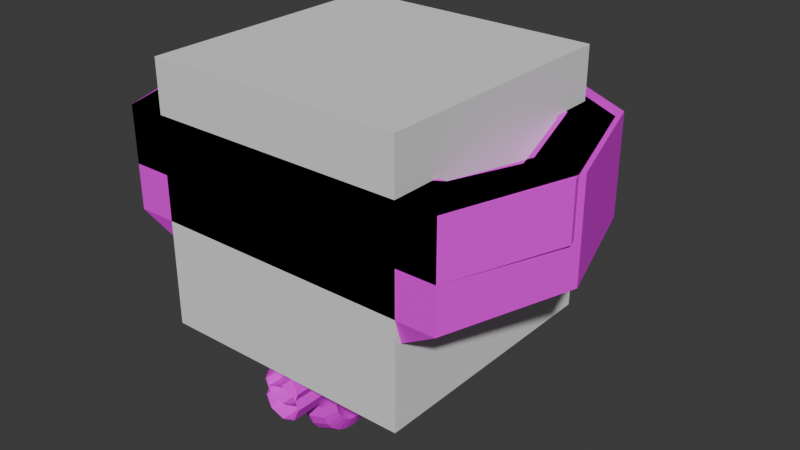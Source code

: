 # Source: sink.blend  (saved by Blender 4.2.66; exported with 4.5.12 LTS)
import bpy
from mathutils import Matrix  # noqa: F401  (used for matrix-valued properties, if any)

bpy.ops.wm.read_factory_settings(use_empty=True)
scene = bpy.context.scene
scene.name = 'Scene'

# ---- collections
col_references = bpy.data.collections.new('References'); scene.collection.children.link(col_references)
col_parts = bpy.data.collections.new('Parts'); scene.collection.children.link(col_parts)
col_export_ready = bpy.data.collections.new('Export Ready'); scene.collection.children.link(col_export_ready)

# ---- images (referenced by path relative to the original .blend; pixels are not part of the script)
import os
ASSET_DIR = os.environ.get("B2B_ASSET_DIR", "")  # directory of the original .blend (textures are referenced by path, not embedded)
HERE = os.path.dirname(os.path.abspath(__file__))  # packed textures are extracted next to this script under _unpacked/

def load_image(name, relpath, width, height, colorspace="sRGB"):
    """Load a texture the original file referenced (path relative to the .blend, or extracted next to this script)."""
    p = next((c for c in (os.path.join(HERE, relpath), os.path.join(ASSET_DIR, relpath)) if relpath and os.path.exists(c)), "")
    if p:
        img = bpy.data.images.load(p, check_existing=True)
        img.name = name
    else:  # same state as the original file: an image datablock whose file is absent (Cycles renders it pink)
        img = bpy.data.images.new(name, width, height)
        img.source = "FILE"
        img.filepath = "//" + (relpath or name)
    img.colorspace_settings.name = colorspace
    return img
img_pcity_common_palette_png = load_image('pcity_common_palette.png', 'pcity_common_palette.png', 1024, 1024, 'sRGB')
img_pcity_nodes_metal_png = load_image('pcity_nodes_metal.png', 'pcity_nodes_metal.png', 1024, 1024, 'sRGB')

# ---- materials (node trees are filled in below, after node groups)
mat_porcelain = bpy.data.materials.new('Porcelain')
mat_porcelain.alpha_threshold = 0.0
mat_porcelain.roughness = 0.5
mat_porcelain.line_color = (0.0, 0.0, 0.0, 1.0)
mat_metal = bpy.data.materials.new('Metal')

# ---- material node trees
mat_porcelain.use_nodes = True; mat_porcelain.node_tree.nodes.clear()
_N = mat_porcelain.node_tree.nodes; _L = mat_porcelain.node_tree.links
n0 = _N.new('ShaderNodeOutputMaterial'); n0.name = 'Material Output'; n0.location = (300, 300)
n1 = _N.new('ShaderNodeBsdfPrincipled'); n1.name = 'Principled BSDF'; n1.location = (10, 300)
n1.inputs[3].default_value = 1.45
n2 = _N.new('ShaderNodeTexImage'); n2.name = 'Image Texture'; n2.location = (-358, 162)
n2.image = img_pcity_common_palette_png
n2.interpolation = 'Closest'
_L.new(n1.outputs[0], n0.inputs[0])
_L.new(n2.outputs[0], n1.inputs[0])
n0.is_active_output = True
mat_metal.use_nodes = True; mat_metal.node_tree.nodes.clear()
_N = mat_metal.node_tree.nodes; _L = mat_metal.node_tree.links
n0 = _N.new('ShaderNodeBsdfPrincipled'); n0.name = 'Principled BSDF'; n0.location = (10, 300)
n1 = _N.new('ShaderNodeOutputMaterial'); n1.name = 'Material Output'; n1.location = (300, 300)
n2 = _N.new('ShaderNodeTexImage'); n2.name = 'Image Texture'; n2.location = (-383, 194)
n2.image = img_pcity_nodes_metal_png
_L.new(n0.outputs[0], n1.inputs[0])
_L.new(n2.outputs[0], n0.inputs[0])
n1.is_active_output = True

# ---- world
world_world = bpy.data.worlds.new('World'); scene.world = world_world
world_world.use_nodes = True; world_world.node_tree.nodes.clear()
_N = world_world.node_tree.nodes; _L = world_world.node_tree.links
n0 = _N.new('ShaderNodeOutputWorld'); n0.name = 'World Output'; n0.location = (300, 300)
n1 = _N.new('ShaderNodeBackground'); n1.name = 'Background'; n1.location = (10, 300)
n1.inputs[0].default_value = (0.05088, 0.05088, 0.05088, 1.0)
_L.new(n1.outputs[0], n0.inputs[0])
n0.is_active_output = True
world_world.color = (0.05088, 0.05088, 0.05088)
world_world.sun_shadow_jitter_overblur = 0.0

# ---- meshes
me_cube_001 = bpy.data.meshes.new('Cube.001')
me_cube_001.from_pydata([(-0.5, -0.5, -0.5), (-0.5, -0.5, 0.5), (-0.5, 0.5, -0.5), (-0.5, 0.5, 0.5), (0.5, -0.5, -0.5), (0.5, -0.5, 0.5), (0.5, 0.5, -0.5), (0.5, 0.5, 0.5)], [], [(0, 1, 3, 2), (2, 3, 7, 6), (6, 7, 5, 4), (4, 5, 1, 0), (2, 6, 4, 0), (7, 3, 1, 5)])
_uv = me_cube_001.uv_layers.new(name='UVMap')
_uv.uv.foreach_set('vector', [0.375, 0.0, 0.625, 0.0, 0.625, 0.25, 0.375, 0.25, 0.375, 0.25, 0.625, 0.25, 0.625, 0.5, 0.375, 0.5, 0.375, 0.5, 0.625, 0.5, 0.625, 0.75, 0.375, 0.75, 0.375, 0.75, 0.625, 0.75, 0.625, 1.0, 0.375, 1.0, 0.125, 0.5, 0.375, 0.5, 0.375, 0.75, 0.125, 0.75, 0.625, 0.5, 0.875, 0.5, 0.875, 0.75, 0.625, 0.75])
me_cube_001.update()
me_cube_002 = bpy.data.meshes.new('Cube.002')
me_cube_002.from_pydata([(0.2657, -0.4248, -0.3349), (0.2532, -0.0952, -0.06376), (0.2657, -0.1206, -0.3349), (0.2371, 0.209, -0.06376), (0.65, 0.5, -0.09007), (0.65, -0.5, -0.09007), (0.08858, 0.05863, -0.3349), (0.1726, 0.5689, 0.3), (0.08858, -0.4248, -0.3349), (0.2382, -0.3093, 0.3), (0.2167, -0.5, -0.09007), (0.2167, 0.7477, -0.09007), (0.3316, -0.2727, -0.3349), (0.6326, -0.006382, 0.3), (0.8112, 0.0, -0.09007), (0.05569, 0.05656, -0.09538), (0.08858, -0.1831, -0.3349), (0.2167, 0.7477, 0.3), (0.65, 0.5, 0.3), (0.8112, 0.0, 0.3), (0.65, -0.5, 0.3), (0.2167, -0.5, 0.3), (0.08087, 0.2983, -0.06376), (0.5091, 0.3766, 0.3), (0.2942, 0.03198, -0.06376), (0.5349, -0.3093, 0.3), (0.05569, -0.0403, -0.09538), (0.1316, 0.4464, 0.07334), (0.387, 0.3003, 0.07334), (0.4806, 0.0101, 0.07334), (0.4093, -0.2111, 0.07334), (0.1881, -0.2111, 0.07334), (0.1596, 0.1115, -0.06376), (0.1217, -0.0952, -0.06376), (0.07575, 0.008127, -0.09538), (0.0, 0.07662, -0.09538), (0.0, -0.06036, -0.09538), (0.0, 0.008127, -0.09538), (0.0, 0.05863, -0.3349), (0.0, 0.7477, 0.3), (0.0, -0.4248, -0.3349), (0.0, -0.5, 0.3), (0.0, -0.5, -0.09007), (0.0, 0.7477, -0.09007), (0.0, -0.1831, -0.3349), (0.0, 0.1115, -0.06376), (0.0, 0.5689, 0.3), (0.0, -0.3093, 0.3), (0.0, 0.2983, -0.06376), (0.0, -0.0952, -0.06376), (0.0, -0.2111, 0.07334), (0.0, 0.4464, 0.07334), (0.1407, 0.008127, -0.06376), (0.0946, 0.008127, -0.06376), (0.06689, -0.05877, -0.06376), (0.0, 0.1027, -0.06376), (0.06689, 0.07502, -0.06376), (0.0, -0.08647, -0.06376), (-0.2657, -0.4248, -0.3349), (-0.2532, -0.0952, -0.06376), (-0.2657, -0.1206, -0.3349), (-0.2371, 0.209, -0.06376), (-0.65, 0.5, -0.09007), (-0.65, -0.5, -0.09007), (-0.08858, 0.05863, -0.3349), (-0.1726, 0.5689, 0.3), (-0.08858, -0.4248, -0.3349), (-0.2382, -0.3093, 0.3), (-0.2167, -0.5, -0.09007), (-0.2167, 0.7477, -0.09007), (-0.3316, -0.2727, -0.3349), (-0.6326, -0.006382, 0.3), (-0.8112, 0.0, -0.09007), (-0.05569, 0.05656, -0.09538), (-0.08858, -0.1831, -0.3349), (-0.2167, 0.7477, 0.3), (-0.65, 0.5, 0.3), (-0.8112, 0.0, 0.3), (-0.65, -0.5, 0.3), (-0.2167, -0.5, 0.3), (-0.08087, 0.2983, -0.06376), (-0.5091, 0.3766, 0.3), (-0.2942, 0.03198, -0.06376), (-0.5349, -0.3093, 0.3), (-0.05569, -0.0403, -0.09538), (-0.1316, 0.4464, 0.07334), (-0.387, 0.3003, 0.07334), (-0.4806, 0.0101, 0.07334), (-0.4093, -0.2111, 0.07334), (-0.1881, -0.2111, 0.07334), (-0.1596, 0.1115, -0.06376), (-0.1217, -0.0952, -0.06376), (-0.07575, 0.008127, -0.09538), (-0.1407, 0.008127, -0.06376), (-0.0946, 0.008127, -0.06376), (-0.06689, -0.05877, -0.06376), (-0.06689, 0.07502, -0.06376)], [], [(11, 17, 18, 4), (12, 14, 5, 0), (14, 19, 20, 5), (6, 11, 4, 2), (38, 43, 11, 6), (0, 5, 10, 8), (44, 16, 8, 40), (24, 1, 30, 29), (5, 20, 21, 10), (43, 39, 17, 11), (38, 6, 16, 44), (3, 22, 32, 24), (2, 4, 14, 12), (6, 2, 12, 16), (4, 18, 19, 14), (7, 23, 18, 17), (29, 30, 25, 13), (46, 7, 17, 39), (25, 9, 21, 20), (23, 13, 19, 18), (27, 28, 23, 7), (16, 12, 0, 8), (51, 27, 7, 46), (30, 31, 9, 25), (28, 29, 13, 23), (3, 24, 29, 28), (1, 33, 31, 30), (48, 22, 27, 51), (13, 25, 20, 19), (22, 3, 28, 27), (56, 53, 52, 32), (54, 57, 49, 33), (34, 37, 36, 26), (15, 35, 37, 34), (33, 49, 50, 31), (31, 50, 47, 9), (9, 47, 41, 21), (22, 48, 45, 32), (10, 21, 41, 42), (8, 10, 42, 40), (45, 55, 56, 32), (52, 53, 54, 33), (34, 26, 54, 53), (35, 15, 56, 55), (15, 34, 53, 56), (26, 36, 57, 54), (1, 52, 33), (52, 24, 32), (24, 52, 1), (69, 62, 76, 75), (70, 58, 63, 72), (72, 63, 78, 77), (64, 60, 62, 69), (38, 64, 69, 43), (58, 66, 68, 63), (44, 40, 66, 74), (82, 87, 88, 59), (63, 68, 79, 78), (43, 69, 75, 39), (38, 44, 74, 64), (61, 82, 90, 80), (60, 70, 72, 62), (64, 74, 70, 60), (62, 72, 77, 76), (65, 75, 76, 81), (87, 71, 83, 88), (46, 39, 75, 65), (83, 78, 79, 67), (81, 76, 77, 71), (85, 65, 81, 86), (74, 66, 58, 70), (51, 46, 65, 85), (88, 83, 67, 89), (86, 81, 71, 87), (61, 86, 87, 82), (59, 88, 89, 91), (48, 51, 85, 80), (71, 77, 78, 83), (80, 85, 86, 61), (96, 90, 93, 94), (95, 91, 49, 57), (92, 84, 36, 37), (73, 92, 37, 35), (91, 89, 50, 49), (89, 67, 47, 50), (67, 79, 41, 47), (80, 90, 45, 48), (68, 42, 41, 79), (66, 40, 42, 68), (45, 90, 96, 55), (93, 91, 95, 94), (92, 94, 95, 84), (35, 55, 96, 73), (73, 96, 94, 92), (84, 95, 57, 36), (59, 91, 93), (93, 90, 82), (82, 59, 93)])
_uv = me_cube_002.uv_layers.new(name='UVMap')
_uv.uv.foreach_set('vector', [0.9674, 0.8814, 0.9675, 0.8812, 0.9677, 0.8814, 0.9675, 0.8815, 0.9673, 0.8817, 0.9676, 0.8816, 0.9675, 0.8818, 0.9673, 0.8818, 0.9676, 0.8816, 0.9678, 0.8817, 0.9676, 0.8819, 0.9675, 0.8818, 0.9673, 0.8816, 0.9674, 0.8814, 0.9675, 0.8815, 0.9673, 0.8817, 0.9672, 0.8816, 0.9673, 0.8814, 0.9674, 0.8814, 0.9673, 0.8816, 0.9673, 0.8818, 0.9675, 0.8818, 0.9673, 0.8819, 0.9672, 0.8818, 0.9672, 0.8817, 0.9672, 0.8817, 0.9672, 0.8818, 0.9672, 0.8818, 0.9702, 0.8818, 0.9702, 0.8828, 0.9684, 0.8822, 0.9685, 0.8817, 0.9675, 0.8818, 0.9676, 0.8819, 0.9674, 0.8821, 0.9673, 0.8819, 0.9673, 0.8814, 0.9673, 0.8812, 0.9675, 0.8812, 0.9674, 0.8814, 0.9672, 0.8816, 0.9673, 0.8816, 0.9672, 0.8817, 0.9672, 0.8817, 0.9695, 0.8806, 0.9683, 0.8798, 0.972, 0.8799, 0.9702, 0.8818, 0.9673, 0.8817, 0.9675, 0.8815, 0.9676, 0.8816, 0.9673, 0.8817, 0.9673, 0.8816, 0.9673, 0.8817, 0.9673, 0.8817, 0.9672, 0.8817, 0.9675, 0.8815, 0.9677, 0.8814, 0.9678, 0.8817, 0.9676, 0.8816, 0.9676, 0.8811, 0.9679, 0.8814, 0.9677, 0.8814, 0.9675, 0.8812, 0.9685, 0.8817, 0.9684, 0.8822, 0.9678, 0.882, 0.9679, 0.8817, 0.9673, 0.881, 0.9676, 0.8811, 0.9675, 0.8812, 0.9673, 0.8812, 0.9678, 0.882, 0.9676, 0.8823, 0.9674, 0.8821, 0.9676, 0.8819, 0.9679, 0.8814, 0.9679, 0.8817, 0.9678, 0.8817, 0.9677, 0.8814, 0.9678, 0.8807, 0.9683, 0.8812, 0.9679, 0.8814, 0.9676, 0.8811, 0.9672, 0.8817, 0.9673, 0.8817, 0.9673, 0.8818, 0.9672, 0.8818, 0.9674, 0.8806, 0.9678, 0.8807, 0.9676, 0.8811, 0.9673, 0.881, 0.9684, 0.8822, 0.9682, 0.8831, 0.9676, 0.8823, 0.9678, 0.882, 0.9683, 0.8812, 0.9685, 0.8817, 0.9679, 0.8817, 0.9679, 0.8814, 0.9695, 0.8806, 0.9702, 0.8818, 0.9685, 0.8817, 0.9683, 0.8812, 0.9702, 0.8828, 0.9721, 0.886, 0.9682, 0.8831, 0.9684, 0.8822, 0.9677, 0.8796, 0.9683, 0.8798, 0.9678, 0.8807, 0.9674, 0.8806, 0.9679, 0.8817, 0.9678, 0.882, 0.9676, 0.8819, 0.9678, 0.8817, 0.9683, 0.8798, 0.9695, 0.8806, 0.9683, 0.8812, 0.9678, 0.8807, 0.9804, 0.87, 0.9818, 0.8827, 0.9755, 0.8823, 0.972, 0.8799, 0.9771, 0.893, 0.9639, 0.8963, 0.9642, 0.8951, 0.9721, 0.886, 0.9832, 0.9803, 0.9703, 0.9761, 0.9755, 0.9666, 0.9837, 0.9728, 0.9766, 0.9857, 0.965, 0.9856, 0.9703, 0.9761, 0.9832, 0.9803, 0.9721, 0.886, 0.9642, 0.8951, 0.9668, 0.8836, 0.9682, 0.8831, 0.9682, 0.8831, 0.9668, 0.8836, 0.967, 0.8824, 0.9676, 0.8823, 0.9676, 0.8823, 0.967, 0.8824, 0.9671, 0.8821, 0.9674, 0.8821, 0.9683, 0.8798, 0.9677, 0.8796, 0.9712, 0.8636, 0.972, 0.8799, 0.9673, 0.8819, 0.9674, 0.8821, 0.9671, 0.8821, 0.9672, 0.8819, 0.9672, 0.8818, 0.9673, 0.8819, 0.9672, 0.8819, 0.9672, 0.8818, 0.9712, 0.8636, 0.9715, 0.8624, 0.9804, 0.87, 0.972, 0.8799, 0.9755, 0.8823, 0.9818, 0.8827, 0.9771, 0.893, 0.9721, 0.886, 0.9832, 0.9803, 0.9837, 0.9728, 0.9911, 0.9695, 0.9911, 0.9828, 0.965, 0.9856, 0.9766, 0.9857, 0.9786, 0.9921, 0.9615, 0.9919, 0.9766, 0.9857, 0.9832, 0.9803, 0.9911, 0.9828, 0.9786, 0.9921, 0.9837, 0.9728, 0.9755, 0.9666, 0.979, 0.9603, 0.9911, 0.9695, 0.9702, 0.8828, 0.9755, 0.8823, 0.9721, 0.886, 0.9755, 0.8823, 0.9702, 0.8818, 0.972, 0.8799, 0.9702, 0.8818, 0.9755, 0.8823, 0.9702, 0.8828, 0.9672, 0.8814, 0.967, 0.8814, 0.9668, 0.8813, 0.9672, 0.8812, 0.9671, 0.8817, 0.9671, 0.8817, 0.9669, 0.8817, 0.9669, 0.8816, 0.9669, 0.8816, 0.9669, 0.8817, 0.9667, 0.8818, 0.9667, 0.8815, 0.9672, 0.8816, 0.9671, 0.8816, 0.967, 0.8814, 0.9672, 0.8814, 0.9672, 0.8816, 0.9672, 0.8816, 0.9672, 0.8814, 0.9673, 0.8814, 0.9671, 0.8817, 0.9671, 0.8817, 0.967, 0.8818, 0.9669, 0.8817, 0.9672, 0.8817, 0.9672, 0.8818, 0.9671, 0.8817, 0.9672, 0.8817, 0.9643, 0.881, 0.9659, 0.8814, 0.9659, 0.8819, 0.9639, 0.882, 0.9669, 0.8817, 0.967, 0.8818, 0.9669, 0.8821, 0.9667, 0.8818, 0.9673, 0.8814, 0.9672, 0.8814, 0.9672, 0.8812, 0.9673, 0.8812, 0.9672, 0.8816, 0.9672, 0.8817, 0.9672, 0.8817, 0.9672, 0.8816, 0.9655, 0.88, 0.9643, 0.881, 0.9635, 0.8788, 0.9669, 0.8796, 0.9671, 0.8816, 0.9671, 0.8817, 0.9669, 0.8816, 0.967, 0.8814, 0.9672, 0.8816, 0.9672, 0.8817, 0.9671, 0.8817, 0.9671, 0.8816, 0.967, 0.8814, 0.9669, 0.8816, 0.9667, 0.8815, 0.9668, 0.8813, 0.9671, 0.8811, 0.9672, 0.8812, 0.9668, 0.8813, 0.9667, 0.8812, 0.9659, 0.8814, 0.9665, 0.8815, 0.9665, 0.8818, 0.9659, 0.8819, 0.9673, 0.881, 0.9673, 0.8812, 0.9672, 0.8812, 0.9671, 0.8811, 0.9665, 0.8818, 0.9667, 0.8818, 0.9669, 0.8821, 0.9666, 0.8822, 0.9667, 0.8812, 0.9668, 0.8813, 0.9667, 0.8815, 0.9665, 0.8815, 0.9671, 0.8806, 0.9671, 0.8811, 0.9667, 0.8812, 0.9663, 0.8809, 0.9672, 0.8817, 0.9671, 0.8817, 0.9671, 0.8817, 0.9671, 0.8817, 0.9674, 0.8806, 0.9673, 0.881, 0.9671, 0.8811, 0.9671, 0.8806, 0.9659, 0.8819, 0.9665, 0.8818, 0.9666, 0.8822, 0.9657, 0.8828, 0.9663, 0.8809, 0.9667, 0.8812, 0.9665, 0.8815, 0.9659, 0.8814, 0.9655, 0.88, 0.9663, 0.8809, 0.9659, 0.8814, 0.9643, 0.881, 0.9639, 0.882, 0.9659, 0.8819, 0.9657, 0.8828, 0.9607, 0.8846, 0.9677, 0.8796, 0.9674, 0.8806, 0.9671, 0.8806, 0.9669, 0.8796, 0.9665, 0.8815, 0.9667, 0.8815, 0.9667, 0.8818, 0.9665, 0.8818, 0.9669, 0.8796, 0.9671, 0.8806, 0.9663, 0.8809, 0.9655, 0.88, 0.9598, 0.8674, 0.9635, 0.8788, 0.9591, 0.8802, 0.953, 0.879, 0.953, 0.8898, 0.9607, 0.8846, 0.9642, 0.8951, 0.9639, 0.8963, 0.9574, 0.972, 0.964, 0.9665, 0.9755, 0.9666, 0.9703, 0.9761, 0.9569, 0.9794, 0.9574, 0.972, 0.9703, 0.9761, 0.965, 0.9856, 0.9607, 0.8846, 0.9657, 0.8828, 0.9668, 0.8836, 0.9642, 0.8951, 0.9657, 0.8828, 0.9666, 0.8822, 0.967, 0.8824, 0.9668, 0.8836, 0.9666, 0.8822, 0.9669, 0.8821, 0.9671, 0.8821, 0.967, 0.8824, 0.9669, 0.8796, 0.9635, 0.8788, 0.9712, 0.8636, 0.9677, 0.8796, 0.967, 0.8818, 0.9672, 0.8819, 0.9671, 0.8821, 0.9669, 0.8821, 0.9671, 0.8817, 0.9672, 0.8818, 0.9672, 0.8819, 0.967, 0.8818, 0.9712, 0.8636, 0.9635, 0.8788, 0.9598, 0.8674, 0.9715, 0.8624, 0.9591, 0.8802, 0.9607, 0.8846, 0.953, 0.8898, 0.953, 0.879, 0.9574, 0.972, 0.9495, 0.9694, 0.9619, 0.9602, 0.964, 0.9665, 0.965, 0.9856, 0.9615, 0.9919, 0.9495, 0.9827, 0.9569, 0.9794, 0.9569, 0.9794, 0.9495, 0.9827, 0.9495, 0.9694, 0.9574, 0.972, 0.964, 0.9665, 0.9619, 0.9602, 0.979, 0.9603, 0.9755, 0.9666, 0.9639, 0.882, 0.9607, 0.8846, 0.9591, 0.8802, 0.9591, 0.8802, 0.9635, 0.8788, 0.9643, 0.881, 0.9643, 0.881, 0.9639, 0.882, 0.9591, 0.8802])
me_cube_002.materials.append(mat_porcelain)
me_cube_002.update()
me_cube_003 = bpy.data.meshes.new('Cube.003')
me_cube_003.from_pydata([(0.05569, -0.05376, -0.3349), (0.05569, -0.1506, -0.3349), (0.07575, -0.1022, -0.3349), (0.0, -0.0337, -0.3349), (0.0, -0.1707, -0.3349), (0.0, -0.1707, -0.6992), (0.0, -0.0337, -0.6992), (0.07575, -0.1022, -0.6992), (0.05569, -0.1506, -0.6992), (0.05569, -0.05376, -0.6992), (0.0, -0.1719, -0.7086), (0.0, -0.03961, -0.7441), (0.07575, -0.1058, -0.7264), (0.05569, -0.1525, -0.7138), (0.05569, -0.05898, -0.7389), (0.0, -0.1756, -0.7174), (0.0, -0.05693, -0.7859), (0.07575, -0.1162, -0.7517), (0.05569, -0.1582, -0.7275), (0.05569, -0.07431, -0.7759), (0.0, -0.1814, -0.725), (0.0, -0.0845, -0.8218), (0.07575, -0.1329, -0.7734), (0.05569, -0.1672, -0.7392), (0.05569, -0.09868, -0.8077), (0.0, -0.1889, -0.7308), (0.0, -0.1204, -0.8494), (0.07575, -0.1547, -0.7901), (0.05569, -0.1789, -0.7482), (0.05569, -0.1304, -0.832), (0.0, -0.1977, -0.7344), (0.0, -0.1623, -0.8667), (0.07575, -0.18, -0.8006), (0.05569, -0.1925, -0.7538), (0.05569, -0.1674, -0.8474), (0.0, -0.2071, -0.7357), (0.0, -0.2071, -0.8726), (0.07575, -0.2071, -0.8042), (0.05569, -0.2071, -0.7557), (0.05569, -0.2071, -0.8526), (0.0, -0.2166, -0.7344), (0.0, -0.252, -0.8667), (0.07575, -0.2343, -0.8006), (0.05569, -0.2218, -0.7538), (0.05569, -0.2468, -0.8474), (0.0, -0.2254, -0.7308), (0.0, -0.2939, -0.8494), (0.07575, -0.2596, -0.7901), (0.05569, -0.2354, -0.7482), (0.05569, -0.2838, -0.832), (0.0, -0.2329, -0.725), (0.0, -0.3298, -0.8218), (0.07575, -0.2814, -0.7734), (0.05569, -0.2471, -0.7392), (0.05569, -0.3156, -0.8077), (0.0, -0.2387, -0.7174), (0.0, -0.3574, -0.7859), (0.07575, -0.298, -0.7517), (0.05569, -0.2561, -0.7275), (0.05569, -0.34, -0.7759), (0.0, -0.2424, -0.7086), (0.0, -0.3747, -0.7441), (0.07575, -0.3085, -0.7264), (0.05569, -0.2617, -0.7138), (0.05569, -0.3553, -0.7389), (0.0, -0.2436, -0.6992), (0.0, -0.3806, -0.6992), (0.07575, -0.3121, -0.6992), (0.05569, -0.2637, -0.6992), (0.05569, -0.3605, -0.6992), (0.0, -0.2449, -0.6796), (0.0, -0.3807, -0.6975), (0.07575, -0.3128, -0.6885), (0.05569, -0.2648, -0.6822), (0.05569, -0.3608, -0.6949), (0.0, -0.2487, -0.6603), (0.0, -0.381, -0.6958), (0.07575, -0.3149, -0.678), (0.05569, -0.2681, -0.6655), (0.05569, -0.3617, -0.6906), (0.0, -0.255, -0.6417), (0.0, -0.3816, -0.6941), (0.07575, -0.3183, -0.6679), (0.05569, -0.2736, -0.6494), (0.05569, -0.3631, -0.6865), (0.0, -0.2637, -0.6241), (0.0, -0.3824, -0.6926), (0.07575, -0.3231, -0.6583), (0.05569, -0.2811, -0.6341), (0.05569, -0.365, -0.6826), (0.0, -0.2747, -0.6078), (0.0, -0.3833, -0.6911), (0.07575, -0.329, -0.6495), (0.05569, -0.2906, -0.62), (0.05569, -0.3674, -0.6789), (0.0, -0.2876, -0.593), (0.0, -0.3845, -0.6898), (0.07575, -0.336, -0.6414), (0.05569, -0.3018, -0.6072), (0.05569, -0.3703, -0.6757), (0.0, -0.3024, -0.58), (0.0, -0.3858, -0.6887), (0.07575, -0.3441, -0.6344), (0.05569, -0.3146, -0.5959), (0.05569, -0.3736, -0.6728), (0.0, -0.3187, -0.5691), (0.0, -0.3872, -0.6877), (0.07575, -0.353, -0.6284), (0.05569, -0.3288, -0.5865), (0.05569, -0.3772, -0.6704), (0.0, -0.3363, -0.5604), (0.0, -0.3888, -0.687), (0.07575, -0.3626, -0.6237), (0.05569, -0.344, -0.579), (0.05569, -0.3811, -0.6684), (0.0, -0.355, -0.5541), (0.0, -0.3904, -0.6864), (0.07575, -0.3727, -0.6203), (0.05569, -0.3601, -0.5735), (0.05569, -0.3852, -0.667), (0.0, -0.3742, -0.5503), (0.0, -0.3921, -0.6861), (0.07575, -0.3832, -0.6182), (0.05569, -0.3768, -0.5702), (0.05569, -0.3895, -0.6662), (0.0, -0.3938, -0.549), (0.0, -0.3938, -0.686), (0.07575, -0.3938, -0.6175), (0.05569, -0.3938, -0.569), (0.05569, -0.3938, -0.6659), (0.0, -0.5, -0.549), (0.0, -0.5, -0.686), (0.07575, -0.5, -0.6175), (0.05569, -0.5, -0.569), (0.05569, -0.5, -0.6659), (-0.05569, -0.05376, -0.3349), (-0.05569, -0.1506, -0.3349), (-0.07575, -0.1022, -0.3349), (-0.07575, -0.1022, -0.6992), (-0.05569, -0.1506, -0.6992), (-0.05569, -0.05376, -0.6992), (-0.07575, -0.1058, -0.7264), (-0.05569, -0.1525, -0.7138), (-0.05569, -0.05898, -0.7389), (-0.07575, -0.1162, -0.7517), (-0.05569, -0.1582, -0.7275), (-0.05569, -0.07431, -0.7759), (-0.07575, -0.1329, -0.7734), (-0.05569, -0.1672, -0.7392), (-0.05569, -0.09868, -0.8077), (-0.07575, -0.1547, -0.7901), (-0.05569, -0.1789, -0.7482), (-0.05569, -0.1304, -0.832), (-0.07575, -0.18, -0.8006), (-0.05569, -0.1925, -0.7538), (-0.05569, -0.1674, -0.8474), (-0.07575, -0.2071, -0.8042), (-0.05569, -0.2071, -0.7557), (-0.05569, -0.2071, -0.8526), (-0.07575, -0.2343, -0.8006), (-0.05569, -0.2218, -0.7538), (-0.05569, -0.2468, -0.8474), (-0.07575, -0.2596, -0.7901), (-0.05569, -0.2354, -0.7482), (-0.05569, -0.2838, -0.832), (-0.07575, -0.2814, -0.7734), (-0.05569, -0.2471, -0.7392), (-0.05569, -0.3156, -0.8077), (-0.07575, -0.298, -0.7517), (-0.05569, -0.2561, -0.7275), (-0.05569, -0.34, -0.7759), (-0.07575, -0.3085, -0.7264), (-0.05569, -0.2617, -0.7138), (-0.05569, -0.3553, -0.7389), (-0.07575, -0.3121, -0.6992), (-0.05569, -0.2637, -0.6992), (-0.05569, -0.3605, -0.6992), (-0.07575, -0.3128, -0.6885), (-0.05569, -0.2648, -0.6822), (-0.05569, -0.3608, -0.6949), (-0.07575, -0.3149, -0.678), (-0.05569, -0.2681, -0.6655), (-0.05569, -0.3617, -0.6906), (-0.07575, -0.3183, -0.6679), (-0.05569, -0.2736, -0.6494), (-0.05569, -0.3631, -0.6865), (-0.07575, -0.3231, -0.6583), (-0.05569, -0.2811, -0.6341), (-0.05569, -0.365, -0.6826), (-0.07575, -0.329, -0.6495), (-0.05569, -0.2906, -0.62), (-0.05569, -0.3674, -0.6789), (-0.07575, -0.336, -0.6414), (-0.05569, -0.3018, -0.6072), (-0.05569, -0.3703, -0.6757), (-0.07575, -0.3441, -0.6344), (-0.05569, -0.3146, -0.5959), (-0.05569, -0.3736, -0.6728), (-0.07575, -0.353, -0.6284), (-0.05569, -0.3288, -0.5865), (-0.05569, -0.3772, -0.6704), (-0.07575, -0.3626, -0.6237), (-0.05569, -0.344, -0.579), (-0.05569, -0.3811, -0.6684), (-0.07575, -0.3727, -0.6203), (-0.05569, -0.3601, -0.5735), (-0.05569, -0.3852, -0.667), (-0.07575, -0.3832, -0.6182), (-0.05569, -0.3768, -0.5702), (-0.05569, -0.3895, -0.6662), (-0.07575, -0.3938, -0.6175), (-0.05569, -0.3938, -0.569), (-0.05569, -0.3938, -0.6659), (-0.07575, -0.5, -0.6175), (-0.05569, -0.5, -0.569), (-0.05569, -0.5, -0.6659)], [], [(8, 7, 12, 13), (7, 9, 14, 12), (2, 0, 9, 7), (1, 2, 7, 8), (4, 1, 8, 5), (0, 3, 6, 9), (13, 12, 17, 18), (12, 14, 19, 17), (5, 8, 13, 10), (9, 6, 11, 14), (19, 16, 21, 24), (10, 13, 18, 15), (14, 11, 16, 19), (23, 22, 27, 28), (17, 19, 24, 22), (18, 17, 22, 23), (15, 18, 23, 20), (27, 29, 34, 32), (20, 23, 28, 25), (24, 21, 26, 29), (22, 24, 29, 27), (30, 33, 38, 35), (28, 27, 32, 33), (25, 28, 33, 30), (29, 26, 31, 34), (37, 39, 44, 42), (34, 31, 36, 39), (32, 34, 39, 37), (33, 32, 37, 38), (44, 41, 46, 49), (40, 43, 48, 45), (38, 37, 42, 43), (35, 38, 43, 40), (39, 36, 41, 44), (48, 47, 52, 53), (47, 49, 54, 52), (42, 44, 49, 47), (43, 42, 47, 48), (54, 51, 56, 59), (50, 53, 58, 55), (45, 48, 53, 50), (49, 46, 51, 54), (58, 57, 62, 63), (57, 59, 64, 62), (52, 54, 59, 57), (53, 52, 57, 58), (64, 61, 66, 69), (60, 63, 68, 65), (55, 58, 63, 60), (59, 56, 61, 64), (68, 67, 72, 73), (67, 69, 74, 72), (62, 64, 69, 67), (63, 62, 67, 68), (74, 71, 76, 79), (65, 68, 73, 70), (69, 66, 71, 74), (78, 77, 82, 83), (72, 74, 79, 77), (73, 72, 77, 78), (70, 73, 78, 75), (82, 84, 89, 87), (75, 78, 83, 80), (79, 76, 81, 84), (77, 79, 84, 82), (85, 88, 93, 90), (83, 82, 87, 88), (80, 83, 88, 85), (84, 81, 86, 89), (92, 94, 99, 97), (89, 86, 91, 94), (87, 89, 94, 92), (88, 87, 92, 93), (99, 96, 101, 104), (95, 98, 103, 100), (93, 92, 97, 98), (90, 93, 98, 95), (94, 91, 96, 99), (103, 102, 107, 108), (102, 104, 109, 107), (97, 99, 104, 102), (98, 97, 102, 103), (109, 106, 111, 114), (105, 108, 113, 110), (100, 103, 108, 105), (104, 101, 106, 109), (113, 112, 117, 118), (112, 114, 119, 117), (107, 109, 114, 112), (108, 107, 112, 113), (119, 116, 121, 124), (115, 118, 123, 120), (110, 113, 118, 115), (114, 111, 116, 119), (123, 122, 127, 128), (122, 124, 129, 127), (117, 119, 124, 122), (118, 117, 122, 123), (120, 123, 128, 125), (124, 121, 126, 129), (127, 129, 134, 132), (128, 127, 132, 133), (125, 128, 133, 130), (129, 126, 131, 134), (139, 142, 141, 138), (138, 141, 143, 140), (137, 138, 140, 135), (136, 139, 138, 137), (4, 5, 139, 136), (135, 140, 6, 3), (142, 145, 144, 141), (141, 144, 146, 143), (5, 10, 142, 139), (140, 143, 11, 6), (146, 149, 21, 16), (10, 15, 145, 142), (143, 146, 16, 11), (148, 151, 150, 147), (144, 147, 149, 146), (145, 148, 147, 144), (15, 20, 148, 145), (150, 153, 155, 152), (20, 25, 151, 148), (149, 152, 26, 21), (147, 150, 152, 149), (30, 35, 157, 154), (151, 154, 153, 150), (25, 30, 154, 151), (152, 155, 31, 26), (156, 159, 161, 158), (155, 158, 36, 31), (153, 156, 158, 155), (154, 157, 156, 153), (161, 164, 46, 41), (40, 45, 163, 160), (157, 160, 159, 156), (35, 40, 160, 157), (158, 161, 41, 36), (163, 166, 165, 162), (162, 165, 167, 164), (159, 162, 164, 161), (160, 163, 162, 159), (167, 170, 56, 51), (50, 55, 169, 166), (45, 50, 166, 163), (164, 167, 51, 46), (169, 172, 171, 168), (168, 171, 173, 170), (165, 168, 170, 167), (166, 169, 168, 165), (173, 176, 66, 61), (60, 65, 175, 172), (55, 60, 172, 169), (170, 173, 61, 56), (175, 178, 177, 174), (174, 177, 179, 176), (171, 174, 176, 173), (172, 175, 174, 171), (179, 182, 76, 71), (65, 70, 178, 175), (176, 179, 71, 66), (181, 184, 183, 180), (177, 180, 182, 179), (178, 181, 180, 177), (70, 75, 181, 178), (183, 186, 188, 185), (75, 80, 184, 181), (182, 185, 81, 76), (180, 183, 185, 182), (85, 90, 190, 187), (184, 187, 186, 183), (80, 85, 187, 184), (185, 188, 86, 81), (189, 192, 194, 191), (188, 191, 91, 86), (186, 189, 191, 188), (187, 190, 189, 186), (194, 197, 101, 96), (95, 100, 196, 193), (190, 193, 192, 189), (90, 95, 193, 190), (191, 194, 96, 91), (196, 199, 198, 195), (195, 198, 200, 197), (192, 195, 197, 194), (193, 196, 195, 192), (200, 203, 111, 106), (105, 110, 202, 199), (100, 105, 199, 196), (197, 200, 106, 101), (202, 205, 204, 201), (201, 204, 206, 203), (198, 201, 203, 200), (199, 202, 201, 198), (206, 209, 121, 116), (115, 120, 208, 205), (110, 115, 205, 202), (203, 206, 116, 111), (208, 211, 210, 207), (207, 210, 212, 209), (204, 207, 209, 206), (205, 208, 207, 204), (120, 125, 211, 208), (209, 212, 126, 121), (210, 213, 215, 212), (211, 214, 213, 210), (125, 130, 214, 211), (212, 215, 131, 126)])
_uv = me_cube_003.uv_layers.new(name='UVMap')
_uv.uv.foreach_set('vector', [0.1682, 0.4861, 0.2287, 0.4679, 0.2352, 0.4988, 0.1691, 0.5053, 0.2287, 0.4679, 0.2847, 0.4485, 0.2928, 0.4917, 0.2352, 0.4988, 0.1336, 0.4356, 0.07096, 0.4356, 0.07096, 0.0002104, 0.1336, 0.0002104, 0.1963, 0.4356, 0.1336, 0.4356, 0.1336, 0.0002104, 0.1963, 0.0002104, 0.267, 0.4356, 0.1963, 0.4356, 0.1963, 0.0002104, 0.267, 0.0002104, 0.07096, 0.4356, 0.0002104, 0.4356, 0.0002105, 0.0002104, 0.07096, 0.0002104, 0.1691, 0.5053, 0.2352, 0.4988, 0.2358, 0.5308, 0.167, 0.5254, 0.2352, 0.4988, 0.2928, 0.4917, 0.2939, 0.5338, 0.2358, 0.5308, 0.09315, 0.4828, 0.1682, 0.4861, 0.1691, 0.5053, 0.09209, 0.4948, 0.2847, 0.4485, 0.3493, 0.436, 0.3566, 0.4858, 0.2928, 0.4917, 0.2939, 0.5338, 0.3578, 0.5369, 0.3514, 0.588, 0.2884, 0.5753, 0.09209, 0.4948, 0.1691, 0.5053, 0.167, 0.5254, 0.08989, 0.5066, 0.2928, 0.4917, 0.3566, 0.4858, 0.3578, 0.5369, 0.2939, 0.5338, 0.1619, 0.5458, 0.2309, 0.5627, 0.2215, 0.594, 0.154, 0.5658, 0.2358, 0.5308, 0.2939, 0.5338, 0.2884, 0.5753, 0.2309, 0.5627, 0.167, 0.5254, 0.2358, 0.5308, 0.2309, 0.5627, 0.1619, 0.5458, 0.08989, 0.5066, 0.167, 0.5254, 0.1619, 0.5458, 0.08643, 0.5182, 0.2215, 0.594, 0.2761, 0.6153, 0.258, 0.6533, 0.2066, 0.6236, 0.08643, 0.5182, 0.1619, 0.5458, 0.154, 0.5658, 0.08148, 0.5293, 0.2884, 0.5753, 0.3514, 0.588, 0.3369, 0.6379, 0.2761, 0.6153, 0.2309, 0.5627, 0.2884, 0.5753, 0.2761, 0.6153, 0.2215, 0.594, 0.07543, 0.5399, 0.1438, 0.5851, 0.131, 0.603, 0.06815, 0.5498, 0.154, 0.5658, 0.2215, 0.594, 0.2066, 0.6236, 0.1438, 0.5851, 0.08148, 0.5293, 0.154, 0.5658, 0.1438, 0.5851, 0.07543, 0.5399, 0.2761, 0.6153, 0.3369, 0.6379, 0.3149, 0.685, 0.258, 0.6533, 0.1875, 0.6507, 0.2341, 0.6882, 0.2049, 0.7192, 0.1645, 0.6746, 0.258, 0.6533, 0.3149, 0.685, 0.2857, 0.7285, 0.2341, 0.6882, 0.2066, 0.6236, 0.258, 0.6533, 0.2341, 0.6882, 0.1875, 0.6507, 0.1438, 0.5851, 0.2066, 0.6236, 0.1875, 0.6507, 0.131, 0.603, 0.2049, 0.7192, 0.25, 0.7674, 0.2084, 0.8006, 0.171, 0.7454, 0.05954, 0.5585, 0.1158, 0.6194, 0.09803, 0.6327, 0.05006, 0.5664, 0.131, 0.603, 0.1875, 0.6507, 0.1645, 0.6746, 0.1158, 0.6194, 0.06815, 0.5498, 0.131, 0.603, 0.1158, 0.6194, 0.05954, 0.5585, 0.2341, 0.6882, 0.2857, 0.7285, 0.25, 0.7674, 0.2049, 0.7192, 0.09803, 0.6327, 0.1381, 0.6947, 0.1087, 0.7104, 0.07937, 0.6442, 0.1381, 0.6947, 0.171, 0.7454, 0.133, 0.7661, 0.1087, 0.7104, 0.1645, 0.6746, 0.2049, 0.7192, 0.171, 0.7454, 0.1381, 0.6947, 0.1158, 0.6194, 0.1645, 0.6746, 0.1381, 0.6947, 0.09803, 0.6327, 0.133, 0.7661, 0.1615, 0.8271, 0.1104, 0.8463, 0.09157, 0.7805, 0.03966, 0.5729, 0.07937, 0.6442, 0.0595, 0.652, 0.02866, 0.5783, 0.05006, 0.5664, 0.09803, 0.6327, 0.07937, 0.6442, 0.03966, 0.5729, 0.171, 0.7454, 0.2084, 0.8006, 0.1615, 0.8271, 0.133, 0.7661, 0.0595, 0.652, 0.077, 0.7211, 0.04402, 0.726, 0.03952, 0.6574, 0.077, 0.7211, 0.09157, 0.7805, 0.04732, 0.788, 0.04402, 0.726, 0.1087, 0.7104, 0.133, 0.7661, 0.09157, 0.7805, 0.077, 0.7211, 0.07937, 0.6442, 0.1087, 0.7104, 0.077, 0.7211, 0.0595, 0.652, 0.04732, 0.788, 0.05622, 0.8575, 0.0002104, 0.8608, 0.0002104, 0.788, 0.01725, 0.5822, 0.03952, 0.6574, 0.01991, 0.6595, 0.00539, 0.5851, 0.02866, 0.5783, 0.0595, 0.652, 0.03952, 0.6574, 0.01725, 0.5822, 0.09157, 0.7805, 0.1104, 0.8463, 0.05622, 0.8575, 0.04732, 0.788, 0.8202, 0.748, 0.7937, 0.6897, 0.8054, 0.6841, 0.8374, 0.7371, 0.7937, 0.6897, 0.7724, 0.6301, 0.7765, 0.6271, 0.8054, 0.6841, 0.04402, 0.726, 0.04732, 0.788, 0.0002104, 0.788, 0.0106, 0.7246, 0.03952, 0.6574, 0.04402, 0.726, 0.0106, 0.7246, 0.01991, 0.6595, 0.7765, 0.6271, 0.723, 0.5855, 0.7241, 0.584, 0.7805, 0.6237, 0.8625, 0.8077, 0.8202, 0.748, 0.8374, 0.7371, 0.8821, 0.7929, 0.7724, 0.6301, 0.7218, 0.587, 0.723, 0.5855, 0.7765, 0.6271, 0.8531, 0.7254, 0.8162, 0.6773, 0.8262, 0.6693, 0.8674, 0.7128, 0.8054, 0.6841, 0.7765, 0.6271, 0.7805, 0.6237, 0.8162, 0.6773, 0.8374, 0.7371, 0.8054, 0.6841, 0.8162, 0.6773, 0.8531, 0.7254, 0.8821, 0.7929, 0.8374, 0.7371, 0.8531, 0.7254, 0.9004, 0.777, 0.8262, 0.6693, 0.7843, 0.6197, 0.788, 0.6153, 0.8352, 0.6603, 0.9004, 0.777, 0.8531, 0.7254, 0.8674, 0.7128, 0.9176, 0.7601, 0.7805, 0.6237, 0.7241, 0.584, 0.7251, 0.5824, 0.7843, 0.6197, 0.8162, 0.6773, 0.7805, 0.6237, 0.7843, 0.6197, 0.8262, 0.6693, 0.9333, 0.7421, 0.8802, 0.6992, 0.8917, 0.6846, 0.9476, 0.7231, 0.8674, 0.7128, 0.8262, 0.6693, 0.8352, 0.6603, 0.8802, 0.6992, 0.9176, 0.7601, 0.8674, 0.7128, 0.8802, 0.6992, 0.9333, 0.7421, 0.7843, 0.6197, 0.7251, 0.5824, 0.726, 0.5809, 0.788, 0.6153, 0.8433, 0.6504, 0.7912, 0.6105, 0.7942, 0.6053, 0.8503, 0.6398, 0.788, 0.6153, 0.726, 0.5809, 0.7268, 0.5794, 0.7912, 0.6105, 0.8352, 0.6603, 0.788, 0.6153, 0.7912, 0.6105, 0.8433, 0.6504, 0.8802, 0.6992, 0.8352, 0.6603, 0.8433, 0.6504, 0.8917, 0.6846, 0.7942, 0.6053, 0.7275, 0.5779, 0.728, 0.5764, 0.7967, 0.5997, 0.9604, 0.7029, 0.9015, 0.669, 0.9098, 0.6528, 0.9716, 0.6817, 0.8917, 0.6846, 0.8433, 0.6504, 0.8503, 0.6398, 0.9015, 0.669, 0.9476, 0.7231, 0.8917, 0.6846, 0.9015, 0.669, 0.9604, 0.7029, 0.7912, 0.6105, 0.7268, 0.5794, 0.7275, 0.5779, 0.7942, 0.6053, 0.9098, 0.6528, 0.8562, 0.6285, 0.861, 0.6166, 0.9167, 0.6358, 0.8562, 0.6285, 0.7967, 0.5997, 0.7988, 0.5939, 0.861, 0.6166, 0.8503, 0.6398, 0.7942, 0.6053, 0.7967, 0.5997, 0.8562, 0.6285, 0.9015, 0.669, 0.8503, 0.6398, 0.8562, 0.6285, 0.9098, 0.6528, 0.7988, 0.5939, 0.7285, 0.5748, 0.7289, 0.5733, 0.8004, 0.5879, 0.981, 0.6595, 0.9167, 0.6358, 0.9223, 0.6184, 0.9886, 0.6364, 0.9716, 0.6817, 0.9098, 0.6528, 0.9167, 0.6358, 0.981, 0.6595, 0.7967, 0.5997, 0.728, 0.5764, 0.7285, 0.5748, 0.7988, 0.5939, 0.9223, 0.6184, 0.8646, 0.6043, 0.8669, 0.5917, 0.9263, 0.6004, 0.8646, 0.6043, 0.8004, 0.5879, 0.8017, 0.5817, 0.8669, 0.5917, 0.861, 0.6166, 0.7988, 0.5939, 0.8004, 0.5879, 0.8646, 0.6043, 0.9167, 0.6358, 0.861, 0.6166, 0.8646, 0.6043, 0.9223, 0.6184, 0.8017, 0.5817, 0.7292, 0.5718, 0.7294, 0.5703, 0.8025, 0.5755, 0.9943, 0.6127, 0.9263, 0.6004, 0.9288, 0.5819, 0.9981, 0.5885, 0.9886, 0.6364, 0.9223, 0.6184, 0.9263, 0.6004, 0.9943, 0.6127, 0.8004, 0.5879, 0.7289, 0.5733, 0.7292, 0.5718, 0.8017, 0.5817, 0.9288, 0.5819, 0.8679, 0.5788, 0.8676, 0.5659, 0.9296, 0.563, 0.8679, 0.5788, 0.8025, 0.5755, 0.8027, 0.5692, 0.8676, 0.5659, 0.8669, 0.5917, 0.8017, 0.5817, 0.8025, 0.5755, 0.8679, 0.5788, 0.9263, 0.6004, 0.8669, 0.5917, 0.8679, 0.5788, 0.9288, 0.5819, 0.9981, 0.5885, 0.9288, 0.5819, 0.9296, 0.563, 0.9998, 0.564, 0.8025, 0.5755, 0.7294, 0.5703, 0.7296, 0.5688, 0.8027, 0.5692, 0.8676, 0.5659, 0.8027, 0.5692, 0.8007, 0.4382, 0.8646, 0.4369, 0.9296, 0.563, 0.8676, 0.5659, 0.8646, 0.4369, 0.9284, 0.436, 0.9998, 0.564, 0.9296, 0.563, 0.9284, 0.436, 0.9998, 0.436, 0.8027, 0.5692, 0.7296, 0.5688, 0.7284, 0.4388, 0.8007, 0.4382, 0.7043, 0.6218, 0.6853, 0.6244, 0.6799, 0.5586, 0.7113, 0.5595, 0.7113, 0.5595, 0.6799, 0.5586, 0.6768, 0.501, 0.7205, 0.5013, 0.4008, 0.4356, 0.4008, 0.0002104, 0.4635, 0.0002104, 0.4635, 0.4356, 0.3382, 0.4356, 0.3382, 0.0002104, 0.4008, 0.0002104, 0.4008, 0.4356, 0.2674, 0.4356, 0.2674, 0.0002104, 0.3382, 0.0002104, 0.3382, 0.4356, 0.4635, 0.4356, 0.4635, 0.0002104, 0.5342, 0.0002104, 0.5342, 0.4356, 0.6853, 0.6244, 0.6659, 0.6301, 0.6486, 0.5637, 0.6799, 0.5586, 0.6799, 0.5586, 0.6486, 0.5637, 0.6354, 0.5074, 0.6768, 0.501, 0.7214, 0.6947, 0.7098, 0.698, 0.6853, 0.6244, 0.7043, 0.6218, 0.7205, 0.5013, 0.6768, 0.501, 0.6714, 0.4376, 0.7214, 0.436, 0.6354, 0.5074, 0.5958, 0.52, 0.5724, 0.4606, 0.6213, 0.4454, 0.7098, 0.698, 0.6986, 0.7023, 0.6659, 0.6301, 0.6853, 0.6244, 0.6768, 0.501, 0.6354, 0.5074, 0.6213, 0.4454, 0.6714, 0.4376, 0.6468, 0.6388, 0.6285, 0.6502, 0.5894, 0.5888, 0.6183, 0.5741, 0.6486, 0.5637, 0.6183, 0.5741, 0.5958, 0.52, 0.6354, 0.5074, 0.6659, 0.6301, 0.6468, 0.6388, 0.6183, 0.5741, 0.6486, 0.5637, 0.6986, 0.7023, 0.6879, 0.7078, 0.6468, 0.6388, 0.6659, 0.6301, 0.5894, 0.5888, 0.5632, 0.6086, 0.5248, 0.5634, 0.5588, 0.5391, 0.6879, 0.7078, 0.6779, 0.7148, 0.6285, 0.6502, 0.6468, 0.6388, 0.5958, 0.52, 0.5588, 0.5391, 0.5262, 0.4834, 0.5724, 0.4606, 0.6183, 0.5741, 0.5894, 0.5888, 0.5588, 0.5391, 0.5958, 0.52, 0.6687, 0.7227, 0.6604, 0.7317, 0.5961, 0.6799, 0.6111, 0.6635, 0.6285, 0.6502, 0.6111, 0.6635, 0.5632, 0.6086, 0.5894, 0.5888, 0.6779, 0.7148, 0.6687, 0.7227, 0.6111, 0.6635, 0.6285, 0.6502, 0.5588, 0.5391, 0.5248, 0.5634, 0.4838, 0.5132, 0.5262, 0.4834, 0.5402, 0.6321, 0.5204, 0.6587, 0.4696, 0.6272, 0.4946, 0.5929, 0.5248, 0.5634, 0.4946, 0.5929, 0.4461, 0.5493, 0.4838, 0.5132, 0.5632, 0.6086, 0.5402, 0.6321, 0.4946, 0.5929, 0.5248, 0.5634, 0.6111, 0.6635, 0.5961, 0.6799, 0.5402, 0.6321, 0.5632, 0.6086, 0.4696, 0.6272, 0.4496, 0.6651, 0.3888, 0.6378, 0.4142, 0.5912, 0.6532, 0.7417, 0.6474, 0.7524, 0.5732, 0.718, 0.5834, 0.6982, 0.5961, 0.6799, 0.5834, 0.6982, 0.5204, 0.6587, 0.5402, 0.6321, 0.6604, 0.7317, 0.6532, 0.7417, 0.5834, 0.6982, 0.5961, 0.6799, 0.4946, 0.5929, 0.4696, 0.6272, 0.4142, 0.5912, 0.4461, 0.5493, 0.5732, 0.718, 0.5659, 0.7385, 0.4951, 0.7204, 0.5054, 0.6885, 0.5054, 0.6885, 0.4951, 0.7204, 0.4358, 0.7063, 0.4496, 0.6651, 0.5204, 0.6587, 0.5054, 0.6885, 0.4496, 0.6651, 0.4696, 0.6272, 0.5834, 0.6982, 0.5732, 0.718, 0.5054, 0.6885, 0.5204, 0.6587, 0.4358, 0.7063, 0.4286, 0.7499, 0.3601, 0.7425, 0.3705, 0.6886, 0.643, 0.7638, 0.6399, 0.7756, 0.5617, 0.7595, 0.5659, 0.7385, 0.6474, 0.7524, 0.643, 0.7638, 0.5659, 0.7385, 0.5732, 0.718, 0.4496, 0.6651, 0.4358, 0.7063, 0.3705, 0.6886, 0.3888, 0.6378, 0.5617, 0.7595, 0.5605, 0.7799, 0.4912, 0.7877, 0.4902, 0.7538, 0.4902, 0.7538, 0.4912, 0.7877, 0.4289, 0.7952, 0.4286, 0.7499, 0.4951, 0.7204, 0.4902, 0.7538, 0.4286, 0.7499, 0.4358, 0.7063, 0.5659, 0.7385, 0.5617, 0.7595, 0.4902, 0.7538, 0.4951, 0.7204, 0.4289, 0.7952, 0.437, 0.8422, 0.3646, 0.8547, 0.3582, 0.7984, 0.6382, 0.7875, 0.6376, 0.7996, 0.5621, 0.7996, 0.5605, 0.7799, 0.6399, 0.7756, 0.6382, 0.7875, 0.5605, 0.7799, 0.5617, 0.7595, 0.4286, 0.7499, 0.4289, 0.7952, 0.3582, 0.7984, 0.3601, 0.7425, 0.6324, 0.0603, 0.6498, 0.07118, 0.618, 0.1247, 0.6062, 0.1192, 0.6062, 0.1192, 0.618, 0.1247, 0.5898, 0.1817, 0.5857, 0.1787, 0.4912, 0.7877, 0.4986, 0.8208, 0.437, 0.8422, 0.4289, 0.7952, 0.5605, 0.7799, 0.5621, 0.7996, 0.4986, 0.8208, 0.4912, 0.7877, 0.5898, 0.1817, 0.5938, 0.1852, 0.5369, 0.2244, 0.5358, 0.2229, 0.675, 0.0002104, 0.6946, 0.01508, 0.6498, 0.07118, 0.6324, 0.0603, 0.5857, 0.1787, 0.5898, 0.1817, 0.5358, 0.2229, 0.5346, 0.2214, 0.6657, 0.08284, 0.68, 0.0955, 0.6388, 0.1395, 0.6288, 0.1315, 0.618, 0.1247, 0.6288, 0.1315, 0.5938, 0.1852, 0.5898, 0.1817, 0.6498, 0.07118, 0.6657, 0.08284, 0.6288, 0.1315, 0.618, 0.1247, 0.6946, 0.01508, 0.7131, 0.03095, 0.6657, 0.08284, 0.6498, 0.07118, 0.6388, 0.1395, 0.6479, 0.1485, 0.601, 0.1937, 0.5975, 0.1892, 0.7131, 0.03095, 0.7303, 0.0479, 0.68, 0.0955, 0.6657, 0.08284, 0.5938, 0.1852, 0.5975, 0.1892, 0.5379, 0.2259, 0.5369, 0.2244, 0.6288, 0.1315, 0.6388, 0.1395, 0.5975, 0.1892, 0.5938, 0.1852, 0.7461, 0.06606, 0.7605, 0.08531, 0.7042, 0.1238, 0.6927, 0.1094, 0.68, 0.0955, 0.6927, 0.1094, 0.6479, 0.1485, 0.6388, 0.1395, 0.7303, 0.0479, 0.7461, 0.06606, 0.6927, 0.1094, 0.68, 0.0955, 0.5975, 0.1892, 0.601, 0.1937, 0.5388, 0.2275, 0.5379, 0.2259, 0.6561, 0.1584, 0.6631, 0.1691, 0.6071, 0.2038, 0.6042, 0.1986, 0.601, 0.1937, 0.6042, 0.1986, 0.5396, 0.229, 0.5388, 0.2275, 0.6479, 0.1485, 0.6561, 0.1584, 0.6042, 0.1986, 0.601, 0.1937, 0.6927, 0.1094, 0.7042, 0.1238, 0.6561, 0.1584, 0.6479, 0.1485, 0.6071, 0.2038, 0.6096, 0.2093, 0.5408, 0.2321, 0.5402, 0.2306, 0.7733, 0.1057, 0.7845, 0.127, 0.7225, 0.1557, 0.7138, 0.1395, 0.7042, 0.1238, 0.7138, 0.1395, 0.6631, 0.1691, 0.6561, 0.1584, 0.7605, 0.08531, 0.7733, 0.1057, 0.7138, 0.1395, 0.7042, 0.1238, 0.6042, 0.1986, 0.6071, 0.2038, 0.5402, 0.2306, 0.5396, 0.229, 0.7225, 0.1557, 0.7293, 0.1727, 0.6738, 0.1922, 0.669, 0.1804, 0.669, 0.1804, 0.6738, 0.1922, 0.6117, 0.2151, 0.6096, 0.2093, 0.6631, 0.1691, 0.669, 0.1804, 0.6096, 0.2093, 0.6071, 0.2038, 0.7138, 0.1395, 0.7225, 0.1557, 0.669, 0.1804, 0.6631, 0.1691, 0.6117, 0.2151, 0.6133, 0.2211, 0.5417, 0.2353, 0.5413, 0.2337, 0.7938, 0.1493, 0.8014, 0.1724, 0.735, 0.1902, 0.7293, 0.1727, 0.7845, 0.127, 0.7938, 0.1493, 0.7293, 0.1727, 0.7225, 0.1557, 0.6096, 0.2093, 0.6117, 0.2151, 0.5413, 0.2337, 0.5408, 0.2321, 0.735, 0.1902, 0.739, 0.2082, 0.6797, 0.2172, 0.6774, 0.2045, 0.6774, 0.2045, 0.6797, 0.2172, 0.6146, 0.2272, 0.6133, 0.2211, 0.6738, 0.1922, 0.6774, 0.2045, 0.6133, 0.2211, 0.6117, 0.2151, 0.7293, 0.1727, 0.735, 0.1902, 0.6774, 0.2045, 0.6738, 0.1922, 0.6146, 0.2272, 0.6154, 0.2334, 0.5423, 0.2384, 0.5421, 0.2368, 0.807, 0.1961, 0.8106, 0.2202, 0.7415, 0.2267, 0.739, 0.2082, 0.8014, 0.1724, 0.807, 0.1961, 0.739, 0.2082, 0.735, 0.1902, 0.6133, 0.2211, 0.6146, 0.2272, 0.5421, 0.2368, 0.5417, 0.2353, 0.7415, 0.2267, 0.7421, 0.2456, 0.6803, 0.2428, 0.6807, 0.23, 0.6807, 0.23, 0.6803, 0.2428, 0.6155, 0.2396, 0.6154, 0.2334, 0.6797, 0.2172, 0.6807, 0.23, 0.6154, 0.2334, 0.6146, 0.2272, 0.739, 0.2082, 0.7415, 0.2267, 0.6807, 0.23, 0.6797, 0.2172, 0.8106, 0.2202, 0.8123, 0.2447, 0.7421, 0.2456, 0.7415, 0.2267, 0.6154, 0.2334, 0.6155, 0.2396, 0.5425, 0.2399, 0.5423, 0.2384, 0.6803, 0.2428, 0.6773, 0.3717, 0.6135, 0.3704, 0.6155, 0.2396, 0.7421, 0.2456, 0.7411, 0.3724, 0.6773, 0.3717, 0.6803, 0.2428, 0.8123, 0.2447, 0.8123, 0.3724, 0.7411, 0.3724, 0.7421, 0.2456, 0.6155, 0.2396, 0.6135, 0.3704, 0.5413, 0.3697, 0.5425, 0.2399])
me_cube_003.materials.append(mat_metal)
me_cube_003.update()
me_cube_006 = bpy.data.meshes.new('Cube.006')
me_cube_006.from_pydata([(0.05569, -0.05376, -0.2699), (0.05569, -0.1506, -0.2699), (0.07575, -0.1022, -0.2699), (0.0, -0.0337, -0.2699), (0.0, -0.1707, -0.2699), (0.0, -0.1707, -0.6342), (0.0, -0.0337, -0.6342), (0.07575, -0.1022, -0.6342), (0.05569, -0.1506, -0.6342), (0.05569, -0.05376, -0.6342), (0.0, -0.1719, -0.6436), (0.0, -0.03961, -0.6791), (0.07575, -0.1058, -0.6614), (0.05569, -0.1525, -0.6488), (0.05569, -0.05898, -0.6739), (0.0, -0.1756, -0.6524), (0.0, -0.05693, -0.7209), (0.07575, -0.1162, -0.6867), (0.05569, -0.1582, -0.6625), (0.05569, -0.07431, -0.7109), (0.0, -0.1814, -0.66), (0.0, -0.0845, -0.7568), (0.07575, -0.1329, -0.7084), (0.05569, -0.1672, -0.6742), (0.05569, -0.09868, -0.7426), (0.0, -0.1889, -0.6658), (0.0, -0.1204, -0.7844), (0.07575, -0.1547, -0.7251), (0.05569, -0.1789, -0.6831), (0.05569, -0.1304, -0.767), (0.0, -0.1977, -0.6694), (0.0, -0.1623, -0.8017), (0.07575, -0.18, -0.7356), (0.05569, -0.1925, -0.6888), (0.05569, -0.1674, -0.7823), (0.0, -0.2071, -0.6707), (0.0, -0.2071, -0.8076), (0.07575, -0.2071, -0.7391), (0.05569, -0.2071, -0.6907), (0.05569, -0.2071, -0.7876), (0.0, -0.2166, -0.6694), (0.0, -0.252, -0.8017), (0.07575, -0.2343, -0.7356), (0.05569, -0.2218, -0.6888), (0.05569, -0.2468, -0.7823), (0.0, -0.2254, -0.6658), (0.0, -0.2939, -0.7844), (0.07575, -0.2596, -0.7251), (0.05569, -0.2354, -0.6831), (0.05569, -0.2838, -0.767), (0.0, -0.2329, -0.66), (0.0, -0.3298, -0.7568), (0.07575, -0.2814, -0.7084), (0.05569, -0.2471, -0.6742), (0.05569, -0.3156, -0.7426), (0.0, -0.2387, -0.6524), (0.0, -0.3574, -0.7209), (0.07575, -0.298, -0.6867), (0.05569, -0.2561, -0.6625), (0.05569, -0.34, -0.7109), (0.0, -0.2424, -0.6436), (0.0, -0.3747, -0.6791), (0.07575, -0.3085, -0.6614), (0.05569, -0.2617, -0.6488), (0.05569, -0.3553, -0.6739), (0.0, -0.2436, -0.6342), (0.0, -0.3806, -0.6342), (0.07575, -0.3121, -0.6342), (0.05569, -0.2637, -0.6342), (0.05569, -0.3605, -0.6342), (0.0, -0.2449, -0.6146), (0.0, -0.3807, -0.6325), (0.07575, -0.3128, -0.6235), (0.05569, -0.2648, -0.6172), (0.05569, -0.3608, -0.6298), (0.0, -0.2487, -0.5953), (0.0, -0.381, -0.6308), (0.07575, -0.3149, -0.613), (0.05569, -0.2681, -0.6005), (0.05569, -0.3617, -0.6256), (0.0, -0.255, -0.5767), (0.0, -0.3816, -0.6291), (0.07575, -0.3183, -0.6029), (0.05569, -0.2736, -0.5844), (0.05569, -0.3631, -0.6214), (0.0, -0.2637, -0.5591), (0.0, -0.3824, -0.6276), (0.07575, -0.3231, -0.5933), (0.05569, -0.2811, -0.5691), (0.05569, -0.365, -0.6175), (0.0, -0.2747, -0.5427), (0.0, -0.3833, -0.6261), (0.07575, -0.329, -0.5844), (0.05569, -0.2906, -0.555), (0.05569, -0.3674, -0.6139), (0.0, -0.2876, -0.528), (0.0, -0.3845, -0.6248), (0.07575, -0.336, -0.5764), (0.05569, -0.3018, -0.5422), (0.05569, -0.3703, -0.6106), (0.0, -0.3024, -0.515), (0.0, -0.3858, -0.6237), (0.07575, -0.3441, -0.5694), (0.05569, -0.3146, -0.5309), (0.05569, -0.3736, -0.6078), (0.0, -0.3187, -0.5041), (0.0, -0.3872, -0.6227), (0.07575, -0.353, -0.5634), (0.05569, -0.3288, -0.5215), (0.05569, -0.3772, -0.6054), (0.0, -0.3363, -0.4954), (0.0, -0.3888, -0.622), (0.07575, -0.3626, -0.5587), (0.05569, -0.344, -0.5139), (0.05569, -0.3811, -0.6034), (0.0, -0.355, -0.4891), (0.0, -0.3904, -0.6214), (0.07575, -0.3727, -0.5552), (0.05569, -0.3601, -0.5085), (0.05569, -0.3852, -0.602), (0.0, -0.3742, -0.4853), (0.0, -0.3921, -0.6211), (0.07575, -0.3832, -0.5532), (0.05569, -0.3768, -0.5051), (0.05569, -0.3895, -0.6012), (0.0, -0.3938, -0.484), (0.0, -0.3938, -0.621), (0.07575, -0.3938, -0.5525), (0.05569, -0.3938, -0.504), (0.05569, -0.3938, -0.6009), (0.0, -0.5, -0.484), (0.0, -0.5, -0.621), (0.07575, -0.5, -0.5525), (0.05569, -0.5, -0.504), (0.05569, -0.5, -0.6009), (-0.05569, -0.05376, -0.2699), (-0.05569, -0.1506, -0.2699), (-0.07575, -0.1022, -0.2699), (-0.07575, -0.1022, -0.6342), (-0.05569, -0.1506, -0.6342), (-0.05569, -0.05376, -0.6342), (-0.07575, -0.1058, -0.6614), (-0.05569, -0.1525, -0.6488), (-0.05569, -0.05898, -0.6739), (-0.07575, -0.1162, -0.6867), (-0.05569, -0.1582, -0.6625), (-0.05569, -0.07431, -0.7109), (-0.07575, -0.1329, -0.7084), (-0.05569, -0.1672, -0.6742), (-0.05569, -0.09868, -0.7426), (-0.07575, -0.1547, -0.7251), (-0.05569, -0.1789, -0.6831), (-0.05569, -0.1304, -0.767), (-0.07575, -0.18, -0.7356), (-0.05569, -0.1925, -0.6888), (-0.05569, -0.1674, -0.7823), (-0.07575, -0.2071, -0.7391), (-0.05569, -0.2071, -0.6907), (-0.05569, -0.2071, -0.7876), (-0.07575, -0.2343, -0.7356), (-0.05569, -0.2218, -0.6888), (-0.05569, -0.2468, -0.7823), (-0.07575, -0.2596, -0.7251), (-0.05569, -0.2354, -0.6831), (-0.05569, -0.2838, -0.767), (-0.07575, -0.2814, -0.7084), (-0.05569, -0.2471, -0.6742), (-0.05569, -0.3156, -0.7426), (-0.07575, -0.298, -0.6867), (-0.05569, -0.2561, -0.6625), (-0.05569, -0.34, -0.7109), (-0.07575, -0.3085, -0.6614), (-0.05569, -0.2617, -0.6488), (-0.05569, -0.3553, -0.6739), (-0.07575, -0.3121, -0.6342), (-0.05569, -0.2637, -0.6342), (-0.05569, -0.3605, -0.6342), (-0.07575, -0.3128, -0.6235), (-0.05569, -0.2648, -0.6172), (-0.05569, -0.3608, -0.6298), (-0.07575, -0.3149, -0.613), (-0.05569, -0.2681, -0.6005), (-0.05569, -0.3617, -0.6256), (-0.07575, -0.3183, -0.6029), (-0.05569, -0.2736, -0.5844), (-0.05569, -0.3631, -0.6214), (-0.07575, -0.3231, -0.5933), (-0.05569, -0.2811, -0.5691), (-0.05569, -0.365, -0.6175), (-0.07575, -0.329, -0.5844), (-0.05569, -0.2906, -0.555), (-0.05569, -0.3674, -0.6139), (-0.07575, -0.336, -0.5764), (-0.05569, -0.3018, -0.5422), (-0.05569, -0.3703, -0.6106), (-0.07575, -0.3441, -0.5694), (-0.05569, -0.3146, -0.5309), (-0.05569, -0.3736, -0.6078), (-0.07575, -0.353, -0.5634), (-0.05569, -0.3288, -0.5215), (-0.05569, -0.3772, -0.6054), (-0.07575, -0.3626, -0.5587), (-0.05569, -0.344, -0.5139), (-0.05569, -0.3811, -0.6034), (-0.07575, -0.3727, -0.5552), (-0.05569, -0.3601, -0.5085), (-0.05569, -0.3852, -0.602), (-0.07575, -0.3832, -0.5532), (-0.05569, -0.3768, -0.5051), (-0.05569, -0.3895, -0.6012), (-0.07575, -0.3938, -0.5525), (-0.05569, -0.3938, -0.504), (-0.05569, -0.3938, -0.6009), (-0.07575, -0.5, -0.5525), (-0.05569, -0.5, -0.504), (-0.05569, -0.5, -0.6009), (0.2657, -0.4248, -0.2699), (0.2532, -0.0952, -0.06376), (0.2657, -0.1777, -0.2699), (0.2371, 0.209, -0.06376), (0.65, 0.4429, 0.08335), (0.65, -0.5, 0.08335), (0.08858, 0.001572, -0.2699), (0.1726, 0.5118, 0.3), (0.08858, -0.4248, -0.2699), (0.2167, -0.5, 0.08335), (0.2167, 0.6907, 0.08335), (0.3316, -0.3298, -0.2699), (0.6326, -0.06344, 0.3), (0.8112, -0.05706, 0.08335), (0.05569, 0.05656, -0.09538), (0.08858, -0.1831, -0.2699), (0.2167, 0.6907, 0.3), (0.65, 0.4429, 0.3), (0.8112, -0.05706, 0.3), (0.65, -0.5, 0.3), (0.2167, -0.5, 0.3), (0.08087, 0.2983, -0.06376), (0.5091, 0.3195, 0.3), (0.2942, 0.03198, -0.06376), (0.5349, -0.3093, 0.3), (0.05569, -0.0403, -0.09538), (0.1316, 0.4464, 0.07334), (0.387, 0.3003, 0.07334), (0.4806, 0.0101, 0.07334), (0.4093, -0.2111, 0.07334), (0.1596, 0.1115, -0.06376), (0.1217, -0.0952, -0.06376), (0.07575, 0.008127, -0.09538), (0.0, 0.07662, -0.09538), (0.0, -0.06036, -0.09538), (0.0, 0.008127, -0.09538), (0.0, 0.001572, -0.2699), (0.0, 0.6907, 0.3), (0.0, -0.4248, -0.2699), (0.0, -0.5, 0.3), (0.0, -0.5, 0.08335), (0.0, 0.6907, 0.08335), (0.0, -0.1831, -0.2699), (0.0, 0.1115, -0.06376), (0.0, 0.5118, 0.3), (0.0, 0.2983, -0.06376), (0.0, -0.0952, -0.06376), (0.0, 0.4464, 0.07334), (0.1407, 0.008127, -0.06376), (0.0946, 0.008127, -0.06376), (0.06689, -0.05877, -0.06376), (0.0, 0.1027, -0.06376), (0.06689, 0.07502, -0.06376), (0.0, -0.08647, -0.06376), (-0.2657, -0.4248, -0.2699), (-0.2532, -0.0952, -0.06376), (-0.2657, -0.1777, -0.2699), (-0.2371, 0.209, -0.06376), (-0.65, 0.4429, 0.08335), (-0.65, -0.5, 0.08335), (-0.08858, 0.001572, -0.2699), (-0.1726, 0.5118, 0.3), (-0.08858, -0.4248, -0.2699), (-0.2167, -0.5, 0.08335), (-0.2167, 0.6907, 0.08335), (-0.3316, -0.3298, -0.2699), (-0.6326, -0.06344, 0.3), (-0.8112, -0.05706, 0.08335), (-0.05569, 0.05656, -0.09538), (-0.08858, -0.1831, -0.2699), (-0.2167, 0.6907, 0.3), (-0.65, 0.4429, 0.3), (-0.8112, -0.05706, 0.3), (-0.65, -0.5, 0.3), (-0.2167, -0.5, 0.3), (-0.08087, 0.2983, -0.06376), (-0.5091, 0.3195, 0.3), (-0.2942, 0.03198, -0.06376), (-0.5349, -0.3093, 0.3), (-0.05569, -0.0403, -0.09538), (-0.1316, 0.4464, 0.07334), (-0.387, 0.3003, 0.07334), (-0.4806, 0.0101, 0.07334), (-0.4093, -0.2111, 0.07334), (-0.1596, 0.1115, -0.06376), (-0.1217, -0.0952, -0.06376), (-0.07575, 0.008127, -0.09538), (-0.1407, 0.008127, -0.06376), (-0.0946, 0.008127, -0.06376), (-0.06689, -0.05877, -0.06376), (-0.06689, 0.07502, -0.06376), (0.03455, -0.2593, 0.1944), (0.0278, -0.2761, 0.2328), (4.812e-08, -0.2559, 0.1865), (4.264e-09, -0.2795, 0.2407), (-0.03455, -0.2593, 0.1944), (-0.0278, -0.2761, 0.2328), (0.1881, -0.2072, 0.07508), (0.2382, -0.3061, 0.3014), (-2.984e-10, -0.2072, 0.07508), (1.169e-09, -0.3061, 0.3014), (-0.1881, -0.2072, 0.07508), (-0.2382, -0.3061, 0.3014), (0.03455, -0.2802, 0.1851), (0.0278, -0.294, 0.2248), (9.701e-09, -0.2753, 0.1779), (-3.612e-08, -0.2993, 0.2319), (-0.03455, -0.2802, 0.1851), (-0.0278, -0.294, 0.2248), (0.02429, -0.2886, 0.1375), (0.02744, -0.3268, 0.1205), (5.468e-09, -0.2807, 0.141), (7.117e-11, -0.3347, 0.117), (-0.02429, -0.2886, 0.1375), (-0.02744, -0.3268, 0.1205)], [], [(8, 7, 12, 13), (7, 9, 14, 12), (2, 0, 9, 7), (1, 2, 7, 8), (4, 1, 8, 5), (0, 3, 6, 9), (13, 12, 17, 18), (12, 14, 19, 17), (5, 8, 13, 10), (9, 6, 11, 14), (19, 16, 21, 24), (10, 13, 18, 15), (14, 11, 16, 19), (23, 22, 27, 28), (17, 19, 24, 22), (18, 17, 22, 23), (15, 18, 23, 20), (27, 29, 34, 32), (20, 23, 28, 25), (24, 21, 26, 29), (22, 24, 29, 27), (30, 33, 38, 35), (28, 27, 32, 33), (25, 28, 33, 30), (29, 26, 31, 34), (37, 39, 44, 42), (34, 31, 36, 39), (32, 34, 39, 37), (33, 32, 37, 38), (44, 41, 46, 49), (40, 43, 48, 45), (38, 37, 42, 43), (35, 38, 43, 40), (39, 36, 41, 44), (48, 47, 52, 53), (47, 49, 54, 52), (42, 44, 49, 47), (43, 42, 47, 48), (54, 51, 56, 59), (50, 53, 58, 55), (45, 48, 53, 50), (49, 46, 51, 54), (58, 57, 62, 63), (57, 59, 64, 62), (52, 54, 59, 57), (53, 52, 57, 58), (64, 61, 66, 69), (60, 63, 68, 65), (55, 58, 63, 60), (59, 56, 61, 64), (68, 67, 72, 73), (67, 69, 74, 72), (62, 64, 69, 67), (63, 62, 67, 68), (74, 71, 76, 79), (65, 68, 73, 70), (69, 66, 71, 74), (78, 77, 82, 83), (72, 74, 79, 77), (73, 72, 77, 78), (70, 73, 78, 75), (82, 84, 89, 87), (75, 78, 83, 80), (79, 76, 81, 84), (77, 79, 84, 82), (85, 88, 93, 90), (83, 82, 87, 88), (80, 83, 88, 85), (84, 81, 86, 89), (92, 94, 99, 97), (89, 86, 91, 94), (87, 89, 94, 92), (88, 87, 92, 93), (99, 96, 101, 104), (95, 98, 103, 100), (93, 92, 97, 98), (90, 93, 98, 95), (94, 91, 96, 99), (103, 102, 107, 108), (102, 104, 109, 107), (97, 99, 104, 102), (98, 97, 102, 103), (109, 106, 111, 114), (105, 108, 113, 110), (100, 103, 108, 105), (104, 101, 106, 109), (113, 112, 117, 118), (112, 114, 119, 117), (107, 109, 114, 112), (108, 107, 112, 113), (119, 116, 121, 124), (115, 118, 123, 120), (110, 113, 118, 115), (114, 111, 116, 119), (123, 122, 127, 128), (122, 124, 129, 127), (117, 119, 124, 122), (118, 117, 122, 123), (120, 123, 128, 125), (124, 121, 126, 129), (127, 129, 134, 132), (128, 127, 132, 133), (125, 128, 133, 130), (129, 126, 131, 134), (139, 142, 141, 138), (138, 141, 143, 140), (137, 138, 140, 135), (136, 139, 138, 137), (4, 5, 139, 136), (135, 140, 6, 3), (142, 145, 144, 141), (141, 144, 146, 143), (5, 10, 142, 139), (140, 143, 11, 6), (146, 149, 21, 16), (10, 15, 145, 142), (143, 146, 16, 11), (148, 151, 150, 147), (144, 147, 149, 146), (145, 148, 147, 144), (15, 20, 148, 145), (150, 153, 155, 152), (20, 25, 151, 148), (149, 152, 26, 21), (147, 150, 152, 149), (30, 35, 157, 154), (151, 154, 153, 150), (25, 30, 154, 151), (152, 155, 31, 26), (156, 159, 161, 158), (155, 158, 36, 31), (153, 156, 158, 155), (154, 157, 156, 153), (161, 164, 46, 41), (40, 45, 163, 160), (157, 160, 159, 156), (35, 40, 160, 157), (158, 161, 41, 36), (163, 166, 165, 162), (162, 165, 167, 164), (159, 162, 164, 161), (160, 163, 162, 159), (167, 170, 56, 51), (50, 55, 169, 166), (45, 50, 166, 163), (164, 167, 51, 46), (169, 172, 171, 168), (168, 171, 173, 170), (165, 168, 170, 167), (166, 169, 168, 165), (173, 176, 66, 61), (60, 65, 175, 172), (55, 60, 172, 169), (170, 173, 61, 56), (175, 178, 177, 174), (174, 177, 179, 176), (171, 174, 176, 173), (172, 175, 174, 171), (179, 182, 76, 71), (65, 70, 178, 175), (176, 179, 71, 66), (181, 184, 183, 180), (177, 180, 182, 179), (178, 181, 180, 177), (70, 75, 181, 178), (183, 186, 188, 185), (75, 80, 184, 181), (182, 185, 81, 76), (180, 183, 185, 182), (85, 90, 190, 187), (184, 187, 186, 183), (80, 85, 187, 184), (185, 188, 86, 81), (189, 192, 194, 191), (188, 191, 91, 86), (186, 189, 191, 188), (187, 190, 189, 186), (194, 197, 101, 96), (95, 100, 196, 193), (190, 193, 192, 189), (90, 95, 193, 190), (191, 194, 96, 91), (196, 199, 198, 195), (195, 198, 200, 197), (192, 195, 197, 194), (193, 196, 195, 192), (200, 203, 111, 106), (105, 110, 202, 199), (100, 105, 199, 196), (197, 200, 106, 101), (202, 205, 204, 201), (201, 204, 206, 203), (198, 201, 203, 200), (199, 202, 201, 198), (206, 209, 121, 116), (115, 120, 208, 205), (110, 115, 205, 202), (203, 206, 116, 111), (208, 211, 210, 207), (207, 210, 212, 209), (204, 207, 209, 206), (205, 208, 207, 204), (120, 125, 211, 208), (209, 212, 126, 121), (210, 213, 215, 212), (211, 214, 213, 210), (125, 130, 214, 211), (212, 215, 131, 126), (226, 232, 233, 220), (227, 229, 221, 216), (229, 234, 235, 221), (222, 226, 220, 218), (252, 257, 226, 222), (216, 221, 225, 224), (258, 231, 224, 254), (239, 217, 245, 244), (221, 235, 236, 225), (257, 253, 232, 226), (252, 222, 231, 258), (219, 237, 246, 239), (218, 220, 229, 227), (222, 218, 227, 231), (220, 233, 234, 229), (223, 238, 233, 232), (244, 245, 240, 228), (260, 223, 232, 253), (240, 314, 236, 235), (238, 228, 234, 233), (242, 243, 238, 223), (231, 227, 216, 224), (263, 242, 223, 260), (245, 313, 314, 240), (243, 244, 228, 238), (219, 239, 244, 243), (217, 247, 313, 245), (261, 237, 242, 263), (228, 240, 235, 234), (237, 219, 243, 242), (268, 265, 264, 246), (266, 269, 262, 247), (248, 251, 250, 241), (230, 249, 251, 248), (247, 262, 315, 313), (314, 316, 255, 236), (237, 261, 259, 246), (225, 236, 255, 256), (224, 225, 256, 254), (259, 267, 268, 246), (264, 265, 266, 247), (248, 241, 266, 265), (249, 230, 268, 267), (230, 248, 265, 268), (241, 250, 269, 266), (217, 264, 247), (264, 239, 246), (239, 264, 217), (280, 274, 287, 286), (281, 270, 275, 283), (283, 275, 289, 288), (276, 272, 274, 280), (252, 276, 280, 257), (270, 278, 279, 275), (258, 254, 278, 285), (293, 298, 299, 271), (275, 279, 290, 289), (257, 280, 286, 253), (252, 258, 285, 276), (273, 293, 300, 291), (272, 281, 283, 274), (276, 285, 281, 272), (274, 283, 288, 287), (277, 286, 287, 292), (298, 282, 294, 299), (260, 253, 286, 277), (294, 289, 290, 318), (292, 287, 288, 282), (296, 277, 292, 297), (285, 278, 270, 281), (263, 260, 277, 296), (299, 294, 318, 317), (297, 292, 282, 298), (273, 297, 298, 293), (271, 299, 317, 301), (261, 263, 296, 291), (282, 288, 289, 294), (291, 296, 297, 273), (306, 300, 303, 304), (305, 301, 262, 269), (302, 295, 250, 251), (284, 302, 251, 249), (301, 317, 315, 262), (318, 290, 255, 316), (291, 300, 259, 261), (279, 256, 255, 290), (278, 254, 256, 279), (259, 300, 306, 267), (303, 301, 305, 304), (302, 304, 305, 295), (249, 267, 306, 284), (284, 306, 304, 302), (295, 305, 269, 250), (271, 301, 303), (303, 300, 293), (293, 271, 303), (311, 312, 324, 323), (312, 310, 322, 324), (307, 308, 314, 313), (309, 307, 313, 315), (308, 310, 316, 314), (312, 311, 317, 318), (311, 309, 315, 317), (310, 312, 318, 316), (323, 324, 330, 329), (324, 322, 328, 330), (307, 309, 321, 319), (309, 311, 323, 321), (310, 308, 320, 322), (308, 307, 319, 320), (328, 327, 329, 330), (326, 325, 327, 328), (319, 321, 327, 325), (321, 323, 329, 327), (322, 320, 326, 328), (320, 319, 325, 326)])
me_cube_006.polygons.foreach_set('material_index', [0, 0, 0, 0, 0, 0, 0, 0, 0, 0, 0, 0, 0, 0, 0, 0, 0, 0, 0, 0, 0, 0, 0, 0, 0, 0, 0, 0, 0, 0, 0, 0, 0, 0, 0, 0, 0, 0, 0, 0, 0, 0, 0, 0, 0, 0, 0, 0, 0, 0, 0, 0, 0, 0, 0, 0, 0, 0, 0, 0, 0, 0, 0, 0, 0, 0, 0, 0, 0, 0, 0, 0, 0, 0, 0, 0, 0, 0, 0, 0, 0, 0, 0, 0, 0, 0, 0, 0, 0, 0, 0, 0, 0, 0, 0, 0, 0, 0, 0, 0, 0, 0, 0, 0, 0, 0, 0, 0, 0, 0, 0, 0, 0, 0, 0, 0, 0, 0, 0, 0, 0, 0, 0, 0, 0, 0, 0, 0, 0, 0, 0, 0, 0, 0, 0, 0, 0, 0, 0, 0, 0, 0, 0, 0, 0, 0, 0, 0, 0, 0, 0, 0, 0, 0, 0, 0, 0, 0, 0, 0, 0, 0, 0, 0, 0, 0, 0, 0, 0, 0, 0, 0, 0, 0, 0, 0, 0, 0, 0, 0, 0, 0, 0, 0, 0, 0, 0, 0, 0, 0, 0, 0, 0, 0, 0, 0, 0, 0, 0, 0, 0, 0, 0, 0, 0, 0, 0, 0, 1, 1, 1, 1, 1, 1, 1, 1, 1, 1, 1, 1, 1, 1, 1, 1, 1, 1, 1, 1, 1, 1, 1, 1, 1, 1, 1, 1, 1, 1, 1, 1, 1, 1, 1, 1, 1, 1, 1, 1, 1, 1, 1, 1, 1, 1, 1, 1, 1, 1, 1, 1, 1, 1, 1, 1, 1, 1, 1, 1, 1, 1, 1, 1, 1, 1, 1, 1, 1, 1, 1, 1, 1, 1, 1, 1, 1, 1, 1, 1, 1, 1, 1, 1, 1, 1, 1, 1, 1, 1, 1, 1, 1, 1, 1, 1, 1, 1, 1, 1, 1, 1, 1, 1, 1, 1, 1, 1, 1, 1, 1, 1, 1, 1, 1, 1])
_uv = me_cube_006.uv_layers.new(name='UVMap')
_uv.uv.foreach_set('vector', [0.1682, 0.4861, 0.2287, 0.4679, 0.2352, 0.4988, 0.1691, 0.5053, 0.2287, 0.4679, 0.2847, 0.4485, 0.2928, 0.4917, 0.2352, 0.4988, 0.1336, 0.4356, 0.07096, 0.4356, 0.07096, 0.0002104, 0.1336, 0.0002104, 0.1963, 0.4356, 0.1336, 0.4356, 0.1336, 0.0002104, 0.1963, 0.0002104, 0.267, 0.4356, 0.1963, 0.4356, 0.1963, 0.0002104, 0.267, 0.0002104, 0.07096, 0.4356, 0.0002104, 0.4356, 0.0002105, 0.0002104, 0.07096, 0.0002104, 0.1691, 0.5053, 0.2352, 0.4988, 0.2358, 0.5308, 0.167, 0.5254, 0.2352, 0.4988, 0.2928, 0.4917, 0.2939, 0.5338, 0.2358, 0.5308, 0.09315, 0.4828, 0.1682, 0.4861, 0.1691, 0.5053, 0.09209, 0.4948, 0.2847, 0.4485, 0.3493, 0.436, 0.3566, 0.4858, 0.2928, 0.4917, 0.2939, 0.5338, 0.3578, 0.5369, 0.3514, 0.588, 0.2884, 0.5753, 0.09209, 0.4948, 0.1691, 0.5053, 0.167, 0.5254, 0.08989, 0.5066, 0.2928, 0.4917, 0.3566, 0.4858, 0.3578, 0.5369, 0.2939, 0.5338, 0.1619, 0.5458, 0.2309, 0.5627, 0.2215, 0.594, 0.154, 0.5658, 0.2358, 0.5308, 0.2939, 0.5338, 0.2884, 0.5753, 0.2309, 0.5627, 0.167, 0.5254, 0.2358, 0.5308, 0.2309, 0.5627, 0.1619, 0.5458, 0.08989, 0.5066, 0.167, 0.5254, 0.1619, 0.5458, 0.08643, 0.5182, 0.2215, 0.594, 0.2761, 0.6153, 0.258, 0.6533, 0.2066, 0.6236, 0.08643, 0.5182, 0.1619, 0.5458, 0.154, 0.5658, 0.08148, 0.5293, 0.2884, 0.5753, 0.3514, 0.588, 0.3369, 0.6379, 0.2761, 0.6153, 0.2309, 0.5627, 0.2884, 0.5753, 0.2761, 0.6153, 0.2215, 0.594, 0.07543, 0.5399, 0.1438, 0.5851, 0.131, 0.603, 0.06815, 0.5498, 0.154, 0.5658, 0.2215, 0.594, 0.2066, 0.6236, 0.1438, 0.5851, 0.08148, 0.5293, 0.154, 0.5658, 0.1438, 0.5851, 0.07543, 0.5399, 0.2761, 0.6153, 0.3369, 0.6379, 0.3149, 0.685, 0.258, 0.6533, 0.1875, 0.6507, 0.2341, 0.6882, 0.2049, 0.7192, 0.1645, 0.6746, 0.258, 0.6533, 0.3149, 0.685, 0.2857, 0.7285, 0.2341, 0.6882, 0.2066, 0.6236, 0.258, 0.6533, 0.2341, 0.6882, 0.1875, 0.6507, 0.1438, 0.5851, 0.2066, 0.6236, 0.1875, 0.6507, 0.131, 0.603, 0.2049, 0.7192, 0.25, 0.7674, 0.2084, 0.8006, 0.171, 0.7454, 0.05954, 0.5585, 0.1158, 0.6194, 0.09803, 0.6327, 0.05006, 0.5664, 0.131, 0.603, 0.1875, 0.6507, 0.1645, 0.6746, 0.1158, 0.6194, 0.06815, 0.5498, 0.131, 0.603, 0.1158, 0.6194, 0.05954, 0.5585, 0.2341, 0.6882, 0.2857, 0.7285, 0.25, 0.7674, 0.2049, 0.7192, 0.09803, 0.6327, 0.1381, 0.6947, 0.1087, 0.7104, 0.07937, 0.6442, 0.1381, 0.6947, 0.171, 0.7454, 0.133, 0.7661, 0.1087, 0.7104, 0.1645, 0.6746, 0.2049, 0.7192, 0.171, 0.7454, 0.1381, 0.6947, 0.1158, 0.6194, 0.1645, 0.6746, 0.1381, 0.6947, 0.09803, 0.6327, 0.133, 0.7661, 0.1615, 0.8271, 0.1104, 0.8463, 0.09157, 0.7805, 0.03966, 0.5729, 0.07937, 0.6442, 0.0595, 0.652, 0.02866, 0.5783, 0.05006, 0.5664, 0.09803, 0.6327, 0.07937, 0.6442, 0.03966, 0.5729, 0.171, 0.7454, 0.2084, 0.8006, 0.1615, 0.8271, 0.133, 0.7661, 0.0595, 0.652, 0.077, 0.7211, 0.04402, 0.726, 0.03952, 0.6574, 0.077, 0.7211, 0.09157, 0.7805, 0.04732, 0.788, 0.04402, 0.726, 0.1087, 0.7104, 0.133, 0.7661, 0.09157, 0.7805, 0.077, 0.7211, 0.07937, 0.6442, 0.1087, 0.7104, 0.077, 0.7211, 0.0595, 0.652, 0.04732, 0.788, 0.05622, 0.8575, 0.0002104, 0.8608, 0.0002104, 0.788, 0.01725, 0.5822, 0.03952, 0.6574, 0.01991, 0.6595, 0.00539, 0.5851, 0.02866, 0.5783, 0.0595, 0.652, 0.03952, 0.6574, 0.01725, 0.5822, 0.09157, 0.7805, 0.1104, 0.8463, 0.05622, 0.8575, 0.04732, 0.788, 0.8202, 0.748, 0.7937, 0.6897, 0.8054, 0.6841, 0.8374, 0.7371, 0.7937, 0.6897, 0.7724, 0.6301, 0.7765, 0.6271, 0.8054, 0.6841, 0.04402, 0.726, 0.04732, 0.788, 0.0002104, 0.788, 0.0106, 0.7246, 0.03952, 0.6574, 0.04402, 0.726, 0.0106, 0.7246, 0.01991, 0.6595, 0.7765, 0.6271, 0.723, 0.5855, 0.7241, 0.584, 0.7805, 0.6237, 0.8625, 0.8077, 0.8202, 0.748, 0.8374, 0.7371, 0.8821, 0.7929, 0.7724, 0.6301, 0.7218, 0.587, 0.723, 0.5855, 0.7765, 0.6271, 0.8531, 0.7254, 0.8162, 0.6773, 0.8262, 0.6693, 0.8674, 0.7128, 0.8054, 0.6841, 0.7765, 0.6271, 0.7805, 0.6237, 0.8162, 0.6773, 0.8374, 0.7371, 0.8054, 0.6841, 0.8162, 0.6773, 0.8531, 0.7254, 0.8821, 0.7929, 0.8374, 0.7371, 0.8531, 0.7254, 0.9004, 0.777, 0.8262, 0.6693, 0.7843, 0.6197, 0.788, 0.6153, 0.8352, 0.6603, 0.9004, 0.777, 0.8531, 0.7254, 0.8674, 0.7128, 0.9176, 0.7601, 0.7805, 0.6237, 0.7241, 0.584, 0.7251, 0.5824, 0.7843, 0.6197, 0.8162, 0.6773, 0.7805, 0.6237, 0.7843, 0.6197, 0.8262, 0.6693, 0.9333, 0.7421, 0.8802, 0.6992, 0.8917, 0.6846, 0.9476, 0.7231, 0.8674, 0.7128, 0.8262, 0.6693, 0.8352, 0.6603, 0.8802, 0.6992, 0.9176, 0.7601, 0.8674, 0.7128, 0.8802, 0.6992, 0.9333, 0.7421, 0.7843, 0.6197, 0.7251, 0.5824, 0.726, 0.5809, 0.788, 0.6153, 0.8433, 0.6504, 0.7912, 0.6105, 0.7942, 0.6053, 0.8503, 0.6398, 0.788, 0.6153, 0.726, 0.5809, 0.7268, 0.5794, 0.7912, 0.6105, 0.8352, 0.6603, 0.788, 0.6153, 0.7912, 0.6105, 0.8433, 0.6504, 0.8802, 0.6992, 0.8352, 0.6603, 0.8433, 0.6504, 0.8917, 0.6846, 0.7942, 0.6053, 0.7275, 0.5779, 0.728, 0.5764, 0.7967, 0.5997, 0.9604, 0.7029, 0.9015, 0.669, 0.9098, 0.6528, 0.9716, 0.6817, 0.8917, 0.6846, 0.8433, 0.6504, 0.8503, 0.6398, 0.9015, 0.669, 0.9476, 0.7231, 0.8917, 0.6846, 0.9015, 0.669, 0.9604, 0.7029, 0.7912, 0.6105, 0.7268, 0.5794, 0.7275, 0.5779, 0.7942, 0.6053, 0.9098, 0.6528, 0.8562, 0.6285, 0.861, 0.6166, 0.9167, 0.6358, 0.8562, 0.6285, 0.7967, 0.5997, 0.7988, 0.5939, 0.861, 0.6166, 0.8503, 0.6398, 0.7942, 0.6053, 0.7967, 0.5997, 0.8562, 0.6285, 0.9015, 0.669, 0.8503, 0.6398, 0.8562, 0.6285, 0.9098, 0.6528, 0.7988, 0.5939, 0.7285, 0.5748, 0.7289, 0.5733, 0.8004, 0.5879, 0.981, 0.6595, 0.9167, 0.6358, 0.9223, 0.6184, 0.9886, 0.6364, 0.9716, 0.6817, 0.9098, 0.6528, 0.9167, 0.6358, 0.981, 0.6595, 0.7967, 0.5997, 0.728, 0.5764, 0.7285, 0.5748, 0.7988, 0.5939, 0.9223, 0.6184, 0.8646, 0.6043, 0.8669, 0.5917, 0.9263, 0.6004, 0.8646, 0.6043, 0.8004, 0.5879, 0.8017, 0.5817, 0.8669, 0.5917, 0.861, 0.6166, 0.7988, 0.5939, 0.8004, 0.5879, 0.8646, 0.6043, 0.9167, 0.6358, 0.861, 0.6166, 0.8646, 0.6043, 0.9223, 0.6184, 0.8017, 0.5817, 0.7292, 0.5718, 0.7294, 0.5703, 0.8025, 0.5755, 0.9943, 0.6127, 0.9263, 0.6004, 0.9288, 0.5819, 0.9981, 0.5885, 0.9886, 0.6364, 0.9223, 0.6184, 0.9263, 0.6004, 0.9943, 0.6127, 0.8004, 0.5879, 0.7289, 0.5733, 0.7292, 0.5718, 0.8017, 0.5817, 0.9288, 0.5819, 0.8679, 0.5788, 0.8676, 0.5659, 0.9296, 0.563, 0.8679, 0.5788, 0.8025, 0.5755, 0.8027, 0.5692, 0.8676, 0.5659, 0.8669, 0.5917, 0.8017, 0.5817, 0.8025, 0.5755, 0.8679, 0.5788, 0.9263, 0.6004, 0.8669, 0.5917, 0.8679, 0.5788, 0.9288, 0.5819, 0.9981, 0.5885, 0.9288, 0.5819, 0.9296, 0.563, 0.9998, 0.564, 0.8025, 0.5755, 0.7294, 0.5703, 0.7296, 0.5688, 0.8027, 0.5692, 0.8676, 0.5659, 0.8027, 0.5692, 0.8007, 0.4382, 0.8646, 0.4369, 0.9296, 0.563, 0.8676, 0.5659, 0.8646, 0.4369, 0.9284, 0.436, 0.9998, 0.564, 0.9296, 0.563, 0.9284, 0.436, 0.9998, 0.436, 0.8027, 0.5692, 0.7296, 0.5688, 0.7284, 0.4388, 0.8007, 0.4382, 0.7043, 0.6218, 0.6853, 0.6244, 0.6799, 0.5586, 0.7113, 0.5595, 0.7113, 0.5595, 0.6799, 0.5586, 0.6768, 0.501, 0.7205, 0.5013, 0.4008, 0.4356, 0.4008, 0.0002104, 0.4635, 0.0002104, 0.4635, 0.4356, 0.3382, 0.4356, 0.3382, 0.0002104, 0.4008, 0.0002104, 0.4008, 0.4356, 0.2674, 0.4356, 0.2674, 0.0002104, 0.3382, 0.0002104, 0.3382, 0.4356, 0.4635, 0.4356, 0.4635, 0.0002104, 0.5342, 0.0002104, 0.5342, 0.4356, 0.6853, 0.6244, 0.6659, 0.6301, 0.6486, 0.5637, 0.6799, 0.5586, 0.6799, 0.5586, 0.6486, 0.5637, 0.6354, 0.5074, 0.6768, 0.501, 0.7214, 0.6947, 0.7098, 0.698, 0.6853, 0.6244, 0.7043, 0.6218, 0.7205, 0.5013, 0.6768, 0.501, 0.6714, 0.4376, 0.7214, 0.436, 0.6354, 0.5074, 0.5958, 0.52, 0.5724, 0.4606, 0.6213, 0.4454, 0.7098, 0.698, 0.6986, 0.7023, 0.6659, 0.6301, 0.6853, 0.6244, 0.6768, 0.501, 0.6354, 0.5074, 0.6213, 0.4454, 0.6714, 0.4376, 0.6468, 0.6388, 0.6285, 0.6502, 0.5894, 0.5888, 0.6183, 0.5741, 0.6486, 0.5637, 0.6183, 0.5741, 0.5958, 0.52, 0.6354, 0.5074, 0.6659, 0.6301, 0.6468, 0.6388, 0.6183, 0.5741, 0.6486, 0.5637, 0.6986, 0.7023, 0.6879, 0.7078, 0.6468, 0.6388, 0.6659, 0.6301, 0.5894, 0.5888, 0.5632, 0.6086, 0.5248, 0.5634, 0.5588, 0.5391, 0.6879, 0.7078, 0.6779, 0.7148, 0.6285, 0.6502, 0.6468, 0.6388, 0.5958, 0.52, 0.5588, 0.5391, 0.5262, 0.4834, 0.5724, 0.4606, 0.6183, 0.5741, 0.5894, 0.5888, 0.5588, 0.5391, 0.5958, 0.52, 0.6687, 0.7227, 0.6604, 0.7317, 0.5961, 0.6799, 0.6111, 0.6635, 0.6285, 0.6502, 0.6111, 0.6635, 0.5632, 0.6086, 0.5894, 0.5888, 0.6779, 0.7148, 0.6687, 0.7227, 0.6111, 0.6635, 0.6285, 0.6502, 0.5588, 0.5391, 0.5248, 0.5634, 0.4838, 0.5132, 0.5262, 0.4834, 0.5402, 0.6321, 0.5204, 0.6587, 0.4696, 0.6272, 0.4946, 0.5929, 0.5248, 0.5634, 0.4946, 0.5929, 0.4461, 0.5493, 0.4838, 0.5132, 0.5632, 0.6086, 0.5402, 0.6321, 0.4946, 0.5929, 0.5248, 0.5634, 0.6111, 0.6635, 0.5961, 0.6799, 0.5402, 0.6321, 0.5632, 0.6086, 0.4696, 0.6272, 0.4496, 0.6651, 0.3888, 0.6378, 0.4142, 0.5912, 0.6532, 0.7417, 0.6474, 0.7524, 0.5732, 0.718, 0.5834, 0.6982, 0.5961, 0.6799, 0.5834, 0.6982, 0.5204, 0.6587, 0.5402, 0.6321, 0.6604, 0.7317, 0.6532, 0.7417, 0.5834, 0.6982, 0.5961, 0.6799, 0.4946, 0.5929, 0.4696, 0.6272, 0.4142, 0.5912, 0.4461, 0.5493, 0.5732, 0.718, 0.5659, 0.7385, 0.4951, 0.7204, 0.5054, 0.6885, 0.5054, 0.6885, 0.4951, 0.7204, 0.4358, 0.7063, 0.4496, 0.6651, 0.5204, 0.6587, 0.5054, 0.6885, 0.4496, 0.6651, 0.4696, 0.6272, 0.5834, 0.6982, 0.5732, 0.718, 0.5054, 0.6885, 0.5204, 0.6587, 0.4358, 0.7063, 0.4286, 0.7499, 0.3601, 0.7425, 0.3705, 0.6886, 0.643, 0.7638, 0.6399, 0.7756, 0.5617, 0.7595, 0.5659, 0.7385, 0.6474, 0.7524, 0.643, 0.7638, 0.5659, 0.7385, 0.5732, 0.718, 0.4496, 0.6651, 0.4358, 0.7063, 0.3705, 0.6886, 0.3888, 0.6378, 0.5617, 0.7595, 0.5605, 0.7799, 0.4912, 0.7877, 0.4902, 0.7538, 0.4902, 0.7538, 0.4912, 0.7877, 0.4289, 0.7952, 0.4286, 0.7499, 0.4951, 0.7204, 0.4902, 0.7538, 0.4286, 0.7499, 0.4358, 0.7063, 0.5659, 0.7385, 0.5617, 0.7595, 0.4902, 0.7538, 0.4951, 0.7204, 0.4289, 0.7952, 0.437, 0.8422, 0.3646, 0.8547, 0.3582, 0.7984, 0.6382, 0.7875, 0.6376, 0.7996, 0.5621, 0.7996, 0.5605, 0.7799, 0.6399, 0.7756, 0.6382, 0.7875, 0.5605, 0.7799, 0.5617, 0.7595, 0.4286, 0.7499, 0.4289, 0.7952, 0.3582, 0.7984, 0.3601, 0.7425, 0.6324, 0.0603, 0.6498, 0.07118, 0.618, 0.1247, 0.6062, 0.1192, 0.6062, 0.1192, 0.618, 0.1247, 0.5898, 0.1817, 0.5857, 0.1787, 0.4912, 0.7877, 0.4986, 0.8208, 0.437, 0.8422, 0.4289, 0.7952, 0.5605, 0.7799, 0.5621, 0.7996, 0.4986, 0.8208, 0.4912, 0.7877, 0.5898, 0.1817, 0.5938, 0.1852, 0.5369, 0.2244, 0.5358, 0.2229, 0.675, 0.0002104, 0.6946, 0.01508, 0.6498, 0.07118, 0.6324, 0.0603, 0.5857, 0.1787, 0.5898, 0.1817, 0.5358, 0.2229, 0.5346, 0.2214, 0.6657, 0.08284, 0.68, 0.0955, 0.6388, 0.1395, 0.6288, 0.1315, 0.618, 0.1247, 0.6288, 0.1315, 0.5938, 0.1852, 0.5898, 0.1817, 0.6498, 0.07118, 0.6657, 0.08284, 0.6288, 0.1315, 0.618, 0.1247, 0.6946, 0.01508, 0.7131, 0.03095, 0.6657, 0.08284, 0.6498, 0.07118, 0.6388, 0.1395, 0.6479, 0.1485, 0.601, 0.1937, 0.5975, 0.1892, 0.7131, 0.03095, 0.7303, 0.0479, 0.68, 0.0955, 0.6657, 0.08284, 0.5938, 0.1852, 0.5975, 0.1892, 0.5379, 0.2259, 0.5369, 0.2244, 0.6288, 0.1315, 0.6388, 0.1395, 0.5975, 0.1892, 0.5938, 0.1852, 0.7461, 0.06606, 0.7605, 0.08531, 0.7042, 0.1238, 0.6927, 0.1094, 0.68, 0.0955, 0.6927, 0.1094, 0.6479, 0.1485, 0.6388, 0.1395, 0.7303, 0.0479, 0.7461, 0.06606, 0.6927, 0.1094, 0.68, 0.0955, 0.5975, 0.1892, 0.601, 0.1937, 0.5388, 0.2275, 0.5379, 0.2259, 0.6561, 0.1584, 0.6631, 0.1691, 0.6071, 0.2038, 0.6042, 0.1986, 0.601, 0.1937, 0.6042, 0.1986, 0.5396, 0.229, 0.5388, 0.2275, 0.6479, 0.1485, 0.6561, 0.1584, 0.6042, 0.1986, 0.601, 0.1937, 0.6927, 0.1094, 0.7042, 0.1238, 0.6561, 0.1584, 0.6479, 0.1485, 0.6071, 0.2038, 0.6096, 0.2093, 0.5408, 0.2321, 0.5402, 0.2306, 0.7733, 0.1057, 0.7845, 0.127, 0.7225, 0.1557, 0.7138, 0.1395, 0.7042, 0.1238, 0.7138, 0.1395, 0.6631, 0.1691, 0.6561, 0.1584, 0.7605, 0.08531, 0.7733, 0.1057, 0.7138, 0.1395, 0.7042, 0.1238, 0.6042, 0.1986, 0.6071, 0.2038, 0.5402, 0.2306, 0.5396, 0.229, 0.7225, 0.1557, 0.7293, 0.1727, 0.6738, 0.1922, 0.669, 0.1804, 0.669, 0.1804, 0.6738, 0.1922, 0.6117, 0.2151, 0.6096, 0.2093, 0.6631, 0.1691, 0.669, 0.1804, 0.6096, 0.2093, 0.6071, 0.2038, 0.7138, 0.1395, 0.7225, 0.1557, 0.669, 0.1804, 0.6631, 0.1691, 0.6117, 0.2151, 0.6133, 0.2211, 0.5417, 0.2353, 0.5413, 0.2337, 0.7938, 0.1493, 0.8014, 0.1724, 0.735, 0.1902, 0.7293, 0.1727, 0.7845, 0.127, 0.7938, 0.1493, 0.7293, 0.1727, 0.7225, 0.1557, 0.6096, 0.2093, 0.6117, 0.2151, 0.5413, 0.2337, 0.5408, 0.2321, 0.735, 0.1902, 0.739, 0.2082, 0.6797, 0.2172, 0.6774, 0.2045, 0.6774, 0.2045, 0.6797, 0.2172, 0.6146, 0.2272, 0.6133, 0.2211, 0.6738, 0.1922, 0.6774, 0.2045, 0.6133, 0.2211, 0.6117, 0.2151, 0.7293, 0.1727, 0.735, 0.1902, 0.6774, 0.2045, 0.6738, 0.1922, 0.6146, 0.2272, 0.6154, 0.2334, 0.5423, 0.2384, 0.5421, 0.2368, 0.807, 0.1961, 0.8106, 0.2202, 0.7415, 0.2267, 0.739, 0.2082, 0.8014, 0.1724, 0.807, 0.1961, 0.739, 0.2082, 0.735, 0.1902, 0.6133, 0.2211, 0.6146, 0.2272, 0.5421, 0.2368, 0.5417, 0.2353, 0.7415, 0.2267, 0.7421, 0.2456, 0.6803, 0.2428, 0.6807, 0.23, 0.6807, 0.23, 0.6803, 0.2428, 0.6155, 0.2396, 0.6154, 0.2334, 0.6797, 0.2172, 0.6807, 0.23, 0.6154, 0.2334, 0.6146, 0.2272, 0.739, 0.2082, 0.7415, 0.2267, 0.6807, 0.23, 0.6797, 0.2172, 0.8106, 0.2202, 0.8123, 0.2447, 0.7421, 0.2456, 0.7415, 0.2267, 0.6154, 0.2334, 0.6155, 0.2396, 0.5425, 0.2399, 0.5423, 0.2384, 0.6803, 0.2428, 0.6773, 0.3717, 0.6135, 0.3704, 0.6155, 0.2396, 0.7421, 0.2456, 0.7411, 0.3724, 0.6773, 0.3717, 0.6803, 0.2428, 0.8123, 0.2447, 0.8123, 0.3724, 0.7411, 0.3724, 0.7421, 0.2456, 0.6155, 0.2396, 0.6135, 0.3704, 0.5413, 0.3697, 0.5425, 0.2399, 0.9674, 0.8813, 0.9675, 0.8812, 0.9677, 0.8814, 0.9676, 0.8815, 0.9673, 0.8817, 0.9677, 0.8817, 0.9675, 0.8818, 0.9673, 0.8818, 0.9677, 0.8817, 0.9678, 0.8817, 0.9676, 0.8819, 0.9675, 0.8818, 0.9673, 0.8816, 0.9674, 0.8813, 0.9676, 0.8815, 0.9673, 0.8817, 0.9672, 0.8816, 0.9673, 0.8813, 0.9674, 0.8813, 0.9673, 0.8816, 0.9673, 0.8818, 0.9675, 0.8818, 0.9673, 0.882, 0.9672, 0.8818, 0.9672, 0.8817, 0.9672, 0.8817, 0.9672, 0.8818, 0.9672, 0.8818, 0.9702, 0.8818, 0.9702, 0.8828, 0.9684, 0.8822, 0.9685, 0.8817, 0.9675, 0.8818, 0.9676, 0.8819, 0.9674, 0.8821, 0.9673, 0.882, 0.9673, 0.8813, 0.9673, 0.8812, 0.9675, 0.8812, 0.9674, 0.8813, 0.9672, 0.8816, 0.9673, 0.8816, 0.9672, 0.8817, 0.9672, 0.8817, 0.9695, 0.8806, 0.9683, 0.8798, 0.972, 0.8799, 0.9702, 0.8818, 0.9673, 0.8817, 0.9676, 0.8815, 0.9677, 0.8817, 0.9673, 0.8817, 0.9673, 0.8816, 0.9673, 0.8817, 0.9673, 0.8817, 0.9672, 0.8817, 0.9676, 0.8815, 0.9677, 0.8814, 0.9678, 0.8817, 0.9677, 0.8817, 0.9676, 0.8811, 0.9679, 0.8814, 0.9677, 0.8814, 0.9675, 0.8812, 0.9685, 0.8817, 0.9684, 0.8822, 0.9678, 0.882, 0.9679, 0.8817, 0.9673, 0.881, 0.9676, 0.8811, 0.9675, 0.8812, 0.9673, 0.8812, 0.9678, 0.882, 0.9676, 0.8823, 0.9674, 0.8821, 0.9676, 0.8819, 0.9679, 0.8814, 0.9679, 0.8817, 0.9678, 0.8817, 0.9677, 0.8814, 0.9678, 0.8807, 0.9683, 0.8812, 0.9679, 0.8814, 0.9676, 0.8811, 0.9672, 0.8817, 0.9673, 0.8817, 0.9673, 0.8818, 0.9672, 0.8818, 0.9674, 0.8806, 0.9678, 0.8807, 0.9676, 0.8811, 0.9673, 0.881, 0.9684, 0.8822, 0.9682, 0.8831, 0.9676, 0.8823, 0.9678, 0.882, 0.9683, 0.8812, 0.9685, 0.8817, 0.9679, 0.8817, 0.9679, 0.8814, 0.9695, 0.8806, 0.9702, 0.8818, 0.9685, 0.8817, 0.9683, 0.8812, 0.9702, 0.8828, 0.9721, 0.886, 0.9682, 0.8831, 0.9684, 0.8822, 0.9677, 0.8796, 0.9683, 0.8798, 0.9678, 0.8807, 0.9674, 0.8806, 0.9679, 0.8817, 0.9678, 0.882, 0.9676, 0.8819, 0.9678, 0.8817, 0.9683, 0.8798, 0.9695, 0.8806, 0.9683, 0.8812, 0.9678, 0.8807, 0.9804, 0.87, 0.9818, 0.8827, 0.9755, 0.8823, 0.972, 0.8799, 0.9771, 0.893, 0.9639, 0.8963, 0.9642, 0.8951, 0.9721, 0.886, 0.9832, 0.9803, 0.9703, 0.9761, 0.9755, 0.9666, 0.9837, 0.9728, 0.9766, 0.9857, 0.965, 0.9856, 0.9703, 0.9761, 0.9832, 0.9803, 0.9721, 0.886, 0.9642, 0.8951, 0.9668, 0.8836, 0.9682, 0.8831, 0.9676, 0.8823, 0.967, 0.8824, 0.9671, 0.8821, 0.9674, 0.8821, 0.9683, 0.8798, 0.9677, 0.8796, 0.9712, 0.8636, 0.972, 0.8799, 0.9673, 0.882, 0.9674, 0.8821, 0.9671, 0.8821, 0.9671, 0.882, 0.9672, 0.8818, 0.9673, 0.882, 0.9671, 0.882, 0.9672, 0.8818, 0.9712, 0.8636, 0.9715, 0.8624, 0.9804, 0.87, 0.972, 0.8799, 0.9755, 0.8823, 0.9818, 0.8827, 0.9771, 0.893, 0.9721, 0.886, 0.9832, 0.9803, 0.9837, 0.9728, 0.9911, 0.9695, 0.9911, 0.9828, 0.965, 0.9856, 0.9766, 0.9857, 0.9786, 0.9921, 0.9615, 0.9919, 0.9766, 0.9857, 0.9832, 0.9803, 0.9911, 0.9828, 0.9786, 0.9921, 0.9837, 0.9728, 0.9755, 0.9666, 0.979, 0.9603, 0.9911, 0.9695, 0.9702, 0.8828, 0.9755, 0.8823, 0.9721, 0.886, 0.9755, 0.8823, 0.9702, 0.8818, 0.972, 0.8799, 0.9702, 0.8818, 0.9755, 0.8823, 0.9702, 0.8828, 0.9672, 0.8813, 0.9669, 0.8814, 0.9668, 0.8813, 0.9672, 0.8812, 0.9671, 0.8817, 0.9671, 0.8817, 0.9668, 0.8817, 0.9668, 0.8815, 0.9668, 0.8815, 0.9668, 0.8817, 0.9667, 0.8818, 0.9667, 0.8815, 0.9672, 0.8816, 0.9671, 0.8816, 0.9669, 0.8814, 0.9672, 0.8813, 0.9672, 0.8816, 0.9672, 0.8816, 0.9672, 0.8813, 0.9673, 0.8813, 0.9671, 0.8817, 0.9671, 0.8817, 0.967, 0.8819, 0.9668, 0.8817, 0.9672, 0.8817, 0.9672, 0.8818, 0.9671, 0.8817, 0.9672, 0.8817, 0.9643, 0.881, 0.9659, 0.8814, 0.9659, 0.8819, 0.9639, 0.882, 0.9668, 0.8817, 0.967, 0.8819, 0.9669, 0.8821, 0.9667, 0.8818, 0.9673, 0.8813, 0.9672, 0.8813, 0.9672, 0.8812, 0.9673, 0.8812, 0.9672, 0.8816, 0.9672, 0.8817, 0.9672, 0.8817, 0.9672, 0.8816, 0.9655, 0.88, 0.9643, 0.881, 0.9635, 0.8788, 0.9669, 0.8796, 0.9671, 0.8816, 0.9671, 0.8817, 0.9668, 0.8815, 0.9669, 0.8814, 0.9672, 0.8816, 0.9672, 0.8817, 0.9671, 0.8817, 0.9671, 0.8816, 0.9669, 0.8814, 0.9668, 0.8815, 0.9667, 0.8815, 0.9668, 0.8813, 0.9671, 0.8811, 0.9672, 0.8812, 0.9668, 0.8813, 0.9667, 0.8812, 0.9659, 0.8814, 0.9665, 0.8815, 0.9665, 0.8818, 0.9659, 0.8819, 0.9673, 0.881, 0.9673, 0.8812, 0.9672, 0.8812, 0.9671, 0.8811, 0.9665, 0.8818, 0.9667, 0.8818, 0.9669, 0.8821, 0.9666, 0.8822, 0.9667, 0.8812, 0.9668, 0.8813, 0.9667, 0.8815, 0.9665, 0.8815, 0.9671, 0.8806, 0.9671, 0.8811, 0.9667, 0.8812, 0.9663, 0.8809, 0.9672, 0.8817, 0.9671, 0.8817, 0.9671, 0.8817, 0.9671, 0.8817, 0.9674, 0.8806, 0.9673, 0.881, 0.9671, 0.8811, 0.9671, 0.8806, 0.9659, 0.8819, 0.9665, 0.8818, 0.9666, 0.8822, 0.9657, 0.8828, 0.9663, 0.8809, 0.9667, 0.8812, 0.9665, 0.8815, 0.9659, 0.8814, 0.9655, 0.88, 0.9663, 0.8809, 0.9659, 0.8814, 0.9643, 0.881, 0.9639, 0.882, 0.9659, 0.8819, 0.9657, 0.8828, 0.9607, 0.8846, 0.9677, 0.8796, 0.9674, 0.8806, 0.9671, 0.8806, 0.9669, 0.8796, 0.9665, 0.8815, 0.9667, 0.8815, 0.9667, 0.8818, 0.9665, 0.8818, 0.9669, 0.8796, 0.9671, 0.8806, 0.9663, 0.8809, 0.9655, 0.88, 0.9598, 0.8674, 0.9635, 0.8788, 0.9591, 0.8802, 0.953, 0.879, 0.953, 0.8898, 0.9607, 0.8846, 0.9642, 0.8951, 0.9639, 0.8963, 0.9574, 0.972, 0.964, 0.9665, 0.9755, 0.9666, 0.9703, 0.9761, 0.9569, 0.9794, 0.9574, 0.972, 0.9703, 0.9761, 0.965, 0.9856, 0.9607, 0.8846, 0.9657, 0.8828, 0.9668, 0.8836, 0.9642, 0.8951, 0.9666, 0.8822, 0.9669, 0.8821, 0.9671, 0.8821, 0.967, 0.8824, 0.9669, 0.8796, 0.9635, 0.8788, 0.9712, 0.8636, 0.9677, 0.8796, 0.967, 0.8819, 0.9671, 0.882, 0.9671, 0.8821, 0.9669, 0.8821, 0.9671, 0.8817, 0.9672, 0.8818, 0.9671, 0.882, 0.967, 0.8819, 0.9712, 0.8636, 0.9635, 0.8788, 0.9598, 0.8674, 0.9715, 0.8624, 0.9591, 0.8802, 0.9607, 0.8846, 0.953, 0.8898, 0.953, 0.879, 0.9574, 0.972, 0.9495, 0.9694, 0.9619, 0.9602, 0.964, 0.9665, 0.965, 0.9856, 0.9615, 0.9919, 0.9495, 0.9827, 0.9569, 0.9794, 0.9569, 0.9794, 0.9495, 0.9827, 0.9495, 0.9694, 0.9574, 0.972, 0.964, 0.9665, 0.9619, 0.9602, 0.979, 0.9603, 0.9755, 0.9666, 0.9639, 0.882, 0.9607, 0.8846, 0.9591, 0.8802, 0.9591, 0.8802, 0.9635, 0.8788, 0.9643, 0.881, 0.9643, 0.881, 0.9639, 0.882, 0.9591, 0.8802, 0.9663, 0.8828, 0.9665, 0.8826, 0.9665, 0.8826, 0.9663, 0.8828, 0.9665, 0.8826, 0.9669, 0.8828, 0.9669, 0.8828, 0.9665, 0.8826, 0.9675, 0.883, 0.9675, 0.8827, 0.9676, 0.8823, 0.9682, 0.8831, 0.9669, 0.8832, 0.9675, 0.883, 0.9682, 0.8831, 0.9668, 0.8836, 0.9675, 0.8827, 0.9669, 0.8828, 0.967, 0.8824, 0.9676, 0.8823, 0.9665, 0.8826, 0.9663, 0.8828, 0.9657, 0.8828, 0.9666, 0.8822, 0.9663, 0.8828, 0.9669, 0.8832, 0.9668, 0.8836, 0.9657, 0.8828, 0.9669, 0.8828, 0.9665, 0.8826, 0.9666, 0.8822, 0.967, 0.8824, 0.597, 0.9701, 0.5971, 0.9856, 0.5952, 0.9609, 0.5949, 0.9654, 0.5971, 0.9856, 0.5885, 0.9932, 0.5965, 0.9578, 0.5952, 0.9609, 0.9675, 0.883, 0.9669, 0.8832, 0.9669, 0.8832, 0.9675, 0.883, 0.9669, 0.8832, 0.9663, 0.8828, 0.9663, 0.8828, 0.9669, 0.8832, 0.9669, 0.8828, 0.9675, 0.8827, 0.9675, 0.8827, 0.9669, 0.8828, 0.9675, 0.8827, 0.9675, 0.883, 0.9675, 0.883, 0.9675, 0.8827, 0.5965, 0.9578, 0.5947, 0.9656, 0.5949, 0.9654, 0.5952, 0.9609, 0.5963, 0.9611, 0.5947, 0.9654, 0.5947, 0.9656, 0.5965, 0.9578, 0.5906, 0.9693, 0.5944, 0.9672, 0.5947, 0.9656, 0.5947, 0.9654, 0.5944, 0.9672, 0.597, 0.9701, 0.5949, 0.9654, 0.5947, 0.9656, 0.5885, 0.9932, 0.5838, 0.9839, 0.5963, 0.9611, 0.5965, 0.9578, 0.5838, 0.9839, 0.5906, 0.9693, 0.5947, 0.9654, 0.5963, 0.9611])
me_cube_006.materials.append(mat_metal)
me_cube_006.materials.append(mat_porcelain)
me_cube_006.update()

# ---- objects
ob_node_reference = bpy.data.objects.new('Node reference', me_cube_001)
ob_sink = bpy.data.objects.new('Sink', me_cube_002)
ob_siphon = bpy.data.objects.new('Siphon', me_cube_003)
ob_sink_export = bpy.data.objects.new('Sink_export', me_cube_006)

# ---- transforms, parenting, visibility, modifiers, constraints
ob_node_reference.location = (0.0, 0.0, 0.0)
ob_sink.location = (0.0, 0.0, 0.0)
ob_siphon.location = (0.0, 0.0, 0.0)
ob_sink_export.location = (0.0, 0.0, 0.0)

# ---- collection membership
col_references.objects.link(ob_node_reference)
col_parts.objects.link(ob_sink)
col_parts.objects.link(ob_siphon)
col_export_ready.objects.link(ob_sink_export)

# ---- scene / render settings (as saved in the file)
scene.frame_start = 1; scene.frame_end = 250; scene.frame_set(1)
scene.render.engine = 'BLENDER_EEVEE_NEXT'
bpy.context.view_layer.update()

# ---- added for rendering (the .blend has no active camera and no usable light): camera, sun
cam_auto = bpy.data.cameras.new('AutoCamera')
cam_auto.lens = 50.0
cam_auto.sensor_width = 36.0
cam_auto.clip_end = 1000.0
ob_auto_camera = bpy.data.objects.new('AutoCamera', cam_auto)
scene.collection.objects.link(ob_auto_camera)
ob_auto_camera.location = (2.2801, -2.61225, 1.63776)
ob_auto_camera.rotation_euler = (1.09748, -7.21219e-08, 0.694738)
scene.camera = ob_auto_camera
light_auto_sun = bpy.data.lights.new('AutoSun', 'SUN')
light_auto_sun.energy = 3.0
light_auto_sun.angle = 0.0523599
ob_auto_sun = bpy.data.objects.new('AutoSun', light_auto_sun)
scene.collection.objects.link(ob_auto_sun)
ob_auto_sun.rotation_euler = (0.872665, 0.174533, 0.523599)
bpy.context.view_layer.update()
